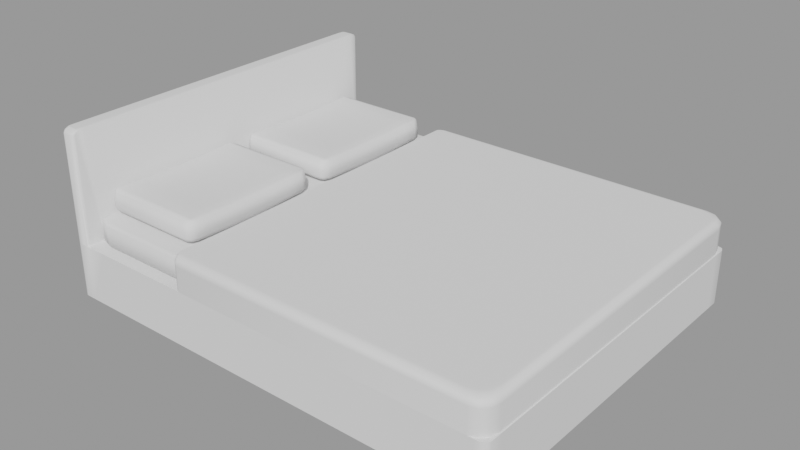 # Source: BlusBedroom_Bed.blend  (saved by Blender 3.1.7; exported with 4.5.12 LTS)
import bpy
from mathutils import Matrix  # noqa: F401  (used for matrix-valued properties, if any)

bpy.ops.wm.read_factory_settings(use_empty=True)
scene = bpy.context.scene
scene.name = 'MainScene'

# ---- collections
col_1stfloor = bpy.data.collections.new('1stFloor'); scene.collection.children.link(col_1stfloor)
col_blusbedroom = bpy.data.collections.new('BlusBedroom'); col_1stfloor.children.link(col_blusbedroom)

# ---- meshes
me_cube_028 = bpy.data.meshes.new('Cube.028')
me_cube_028.from_pydata([(-0.5, 0.5, -0.5), (0.5, 0.5, -0.5), (-0.5, 0.5, -3.271), (0.5, 0.5, -3.271), (-0.4483, -0.5, -0.5), (-0.5, -0.448, -0.5), (-0.4741, -0.493, -0.5), (-0.4931, -0.474, -0.5), (-0.5, -0.4465, 0.5), (-0.4476, -0.5, 0.5), (-0.493, -0.4733, 0.5), (-0.4738, -0.4928, 0.5), (-0.4801, -0.5315, -0.5), (-0.5315, -0.4797, -0.5), (-0.5058, -0.5245, -0.5), (-0.5246, -0.5056, -0.5), (-0.4482, -0.5, -3.271), (-0.5, -0.4479, -3.271), (-0.4741, -0.493, -3.271), (-0.4931, -0.474, -3.271), (-0.4798, -0.5315, -3.271), (-0.5315, -0.4795, -3.271), (-0.5056, -0.5245, -3.271), (-0.5245, -0.5055, -3.271), (-0.5315, -0.4797, -0.09814), (-0.4801, -0.5315, -0.09814), (-0.5246, -0.5056, -0.09814), (-0.5058, -0.5245, -0.09814), (-0.4579, -0.5114, 0.5), (-0.5098, -0.4588, 0.5), (-0.4839, -0.5044, 0.5), (-0.5029, -0.4851, 0.5), (-0.5236, -0.4715, 0.3077), (-0.472, -0.5236, 0.3077), (-0.5167, -0.4975, 0.3077), (-0.4978, -0.5166, 0.3077), (0.5, -0.448, -0.5), (0.4483, -0.5, -0.5), (0.4931, -0.474, -0.5), (0.4741, -0.493, -0.5), (0.4476, -0.5, 0.5), (0.5, -0.4465, 0.5), (0.4738, -0.4928, 0.5), (0.493, -0.4733, 0.5), (0.5315, -0.4797, -0.5), (0.4801, -0.5315, -0.5), (0.5246, -0.5056, -0.5), (0.5058, -0.5245, -0.5), (0.4482, -0.5, -3.271), (0.5, -0.4479, -3.271), (0.4741, -0.493, -3.271), (0.4931, -0.474, -3.271), (0.5315, -0.4795, -3.271), (0.4798, -0.5315, -3.271), (0.5245, -0.5055, -3.271), (0.5056, -0.5245, -3.271), (0.5098, -0.4588, 0.5), (0.4579, -0.5114, 0.5), (0.5029, -0.4851, 0.5), (0.4839, -0.5044, 0.5), (0.4801, -0.5315, -0.09814), (0.5315, -0.4797, -0.09814), (0.5058, -0.5245, -0.09814), (0.5246, -0.5056, -0.09814), (0.472, -0.5236, 0.3077), (0.5236, -0.4715, 0.3077), (0.4978, -0.5166, 0.3077), (0.5167, -0.4975, 0.3077), (-0.5, 0.5, 0.4912), (-0.5, 0.4843, 0.5), (-0.5, 0.4931, 0.4974), (0.5, 0.4843, 0.5), (0.5, 0.5, 0.4912), (0.5, 0.4931, 0.4974), (-0.5315, 0.4843, -0.5), (-0.5227, 0.5, -0.5), (-0.5289, 0.4931, -0.5), (0.5227, 0.5, -0.5), (0.5315, 0.4843, -0.5), (0.5289, 0.4931, -0.5), (-0.5315, 0.4843, -3.271), (-0.5227, 0.5, -3.271), (-0.5289, 0.4931, -3.271), (0.5227, 0.5, -3.271), (0.5315, 0.4843, -3.271), (0.5289, 0.4931, -3.271), (-0.5227, 0.5, -0.09823), (-0.5315, 0.4843, -0.09814), (-0.5289, 0.4931, -0.09816), (-0.5098, 0.4843, 0.5), (-0.5016, 0.5, 0.4912), (-0.5074, 0.4931, 0.4974), (-0.5148, 0.5, 0.3073), (-0.5236, 0.4843, 0.3077), (-0.521, 0.4931, 0.3076), (0.5016, 0.5, 0.4912), (0.5098, 0.4843, 0.5), (0.5074, 0.4931, 0.4974), (0.5315, 0.4843, -0.09814), (0.5227, 0.5, -0.09823), (0.5289, 0.4931, -0.09816), (0.5236, 0.4843, 0.3077), (0.5148, 0.5, 0.3073), (0.521, 0.4931, 0.3076), (0.5, 0.5, -0.5), (0.5, 0.5, -0.5), (-0.5, 0.5, -0.5), (-0.5, 0.5, -0.5), (-0.5, 0.5, -3.271), (-0.5, 0.5, -3.271), (0.5, 0.5, -3.271), (0.5, 0.5, -3.271), (-0.4741, -0.493, -0.5), (-0.4483, -0.5, -0.5), (-0.4482, -0.5, -3.271), (-0.4741, -0.493, -3.271), (-0.4931, -0.474, -0.5), (-0.4931, -0.474, -3.271), (-0.5, -0.448, -0.5), (-0.5, -0.4479, -3.271), (-0.4798, -0.5315, -3.271), (-0.5056, -0.5245, -3.271), (-0.5245, -0.5055, -3.271), (-0.5315, -0.4795, -3.271), (0.5056, -0.5245, -3.271), (0.4798, -0.5315, -3.271), (0.4482, -0.5, -3.271), (0.4741, -0.493, -3.271), (0.5245, -0.5055, -3.271), (0.4931, -0.474, -3.271), (0.5315, -0.4795, -3.271), (0.5, -0.4479, -3.271), (0.4483, -0.5, -0.5), (0.4741, -0.493, -0.5), (0.4931, -0.474, -0.5), (0.5, -0.448, -0.5), (-0.5289, 0.4931, -3.271), (-0.5315, 0.4843, -3.271), (-0.5227, 0.5, -3.271), (0.5289, 0.4931, -3.271), (0.5227, 0.5, -3.271), (0.5315, 0.4843, -3.271), (-0.09291, 0.533, 0.9609), (-0.1641, 0.533, 0.8672), (-0.2353, 0.533, 0.8268), (-0.3065, 0.533, 0.8672), (-0.3777, 0.533, 0.9609), (-0.3777, 0.8776, 0.9609), (-0.3065, 0.8776, 0.8672), (-0.2353, 0.8776, 0.8268), (-0.1641, 0.8776, 0.8672), (-0.09291, 0.8776, 0.9609), (-0.3939, 0.5785, 2.362), (-0.4298, 0.5488, 2.286), (-0.3939, 0.832, 2.362), (-0.4298, 0.8617, 2.286), (-0.0767, 0.5785, 2.362), (-0.04086, 0.5488, 2.286), (-0.0767, 0.832, 2.362), (-0.04086, 0.8617, 2.286), (-0.3777, 0.832, 2.337), (-0.3751, 0.8744, 1.963), (-0.3777, 0.8617, 2.206), (-0.3065, 0.832, 2.235), (-0.3052, 0.8744, 1.862), (-0.3065, 0.8617, 2.104), (-0.2353, 0.832, 2.189), (-0.2353, 0.8744, 1.818), (-0.2353, 0.8617, 2.059), (-0.1641, 0.832, 2.235), (-0.1654, 0.8744, 1.862), (-0.1641, 0.8617, 2.104), (-0.09551, 0.8744, 1.963), (-0.09291, 0.832, 2.337), (-0.09291, 0.8617, 2.206), (-0.09291, 0.5785, 2.337), (-0.09551, 0.5361, 1.963), (-0.09291, 0.5488, 2.206), (-0.1641, 0.5785, 2.235), (-0.1654, 0.5361, 1.862), (-0.1641, 0.5488, 2.104), (-0.2353, 0.5785, 2.189), (-0.2353, 0.5361, 1.818), (-0.2353, 0.5488, 2.059), (-0.3065, 0.5785, 2.235), (-0.3052, 0.5361, 1.862), (-0.3065, 0.5488, 2.104), (-0.3751, 0.5361, 1.963), (-0.3777, 0.5785, 2.337), (-0.3777, 0.5488, 2.206), (-0.4205, 0.533, 1.021), (-0.4489, 0.5559, 1.061), (-0.4406, 0.5397, 1.049), (-0.445, 0.5586, 2.07), (-0.4171, 0.5361, 2.027), (-0.4325, 0.5464, 2.21), (-0.4368, 0.5427, 2.057), (-0.02172, 0.5559, 1.061), (-0.05013, 0.533, 1.021), (-0.03004, 0.5397, 1.049), (-0.0535, 0.5361, 2.027), (-0.02561, 0.5586, 2.07), (-0.03807, 0.5464, 2.21), (-0.03378, 0.5427, 2.057), (-0.05013, 0.8776, 1.021), (-0.02172, 0.8547, 1.061), (-0.03004, 0.8709, 1.049), (-0.02561, 0.8519, 2.07), (-0.0535, 0.8744, 2.027), (-0.03807, 0.8641, 2.21), (-0.03378, 0.8678, 2.057), (-0.4489, 0.8547, 1.061), (-0.4205, 0.8776, 1.021), (-0.4406, 0.8709, 1.049), (-0.4171, 0.8744, 2.027), (-0.445, 0.8519, 2.07), (-0.4325, 0.8641, 2.21), (-0.4368, 0.8678, 2.057), (-0.09291, 0.8776, 0.1595), (-0.09291, 0.8541, -0.415), (-0.09291, 0.8726, -0.2193), (-0.1641, 0.8541, -0.5003), (-0.1641, 0.8776, 0.07143), (-0.1641, 0.8726, -0.3053), (-0.2353, 0.8541, -0.5358), (-0.2353, 0.8776, 0.03427), (-0.2353, 0.8726, -0.3413), (-0.3065, 0.8541, -0.5003), (-0.3065, 0.8776, 0.07143), (-0.3065, 0.8726, -0.3053), (-0.3777, 0.8541, -0.415), (-0.3777, 0.8776, 0.1595), (-0.3777, 0.8726, -0.2193), (-0.3777, 0.533, 0.1595), (-0.3777, 0.5564, -0.415), (-0.3777, 0.538, -0.2193), (-0.3065, 0.5564, -0.5003), (-0.3065, 0.533, 0.07143), (-0.3065, 0.538, -0.3053), (-0.2353, 0.5564, -0.5358), (-0.2353, 0.533, 0.03427), (-0.2353, 0.538, -0.3413), (-0.1641, 0.5564, -0.5003), (-0.1641, 0.533, 0.07143), (-0.1641, 0.538, -0.3053), (-0.09291, 0.5564, -0.415), (-0.09291, 0.533, 0.1595), (-0.09291, 0.538, -0.2193), (-0.4149, 0.5564, -0.3677), (-0.4205, 0.533, 0.2156), (-0.4193, 0.538, -0.1659), (-0.4204, 0.5606, -0.3608), (-0.4489, 0.5559, 0.2528), (-0.4428, 0.5569, -0.1358), (-0.4189, 0.5577, -0.3627), (-0.4406, 0.5397, 0.2419), (-0.4359, 0.5436, -0.1446), (-0.05023, 0.5606, -0.3608), (-0.02172, 0.5559, 0.2528), (-0.02782, 0.5569, -0.1358), (-0.0557, 0.5564, -0.3677), (-0.05013, 0.533, 0.2156), (-0.05132, 0.538, -0.1659), (-0.05172, 0.5577, -0.3627), (-0.03004, 0.5397, 0.2419), (-0.03468, 0.5436, -0.1446), (-0.0557, 0.8541, -0.3677), (-0.05013, 0.8776, 0.2156), (-0.05132, 0.8726, -0.1659), (-0.05023, 0.8499, -0.3608), (-0.02172, 0.8547, 0.2528), (-0.02782, 0.8536, -0.1358), (-0.05172, 0.8528, -0.3627), (-0.03004, 0.8709, 0.2419), (-0.03468, 0.867, -0.1446), (-0.4204, 0.8499, -0.3608), (-0.4489, 0.8547, 0.2528), (-0.4428, 0.8536, -0.1358), (-0.4149, 0.8541, -0.3677), (-0.4205, 0.8776, 0.2156), (-0.4193, 0.8726, -0.1659), (-0.4189, 0.8528, -0.3627), (-0.4406, 0.8709, 0.2419), (-0.4359, 0.867, -0.1446), (0.3889, 0.533, 0.9609), (0.3177, 0.533, 0.8672), (0.2465, 0.533, 0.8268), (0.1753, 0.533, 0.8672), (0.1041, 0.533, 0.9609), (0.1041, 0.8776, 0.9609), (0.1753, 0.8776, 0.8672), (0.2465, 0.8776, 0.8268), (0.3177, 0.8776, 0.8672), (0.3889, 0.8776, 0.9609), (0.08787, 0.5785, 2.362), (0.05202, 0.5488, 2.286), (0.08787, 0.832, 2.362), (0.05202, 0.8617, 2.286), (0.4051, 0.5785, 2.362), (0.4409, 0.5488, 2.286), (0.4051, 0.832, 2.362), (0.4409, 0.8617, 2.286), (0.1041, 0.832, 2.337), (0.1067, 0.8744, 1.963), (0.1041, 0.8617, 2.206), (0.1753, 0.832, 2.235), (0.1766, 0.8744, 1.862), (0.1753, 0.8617, 2.104), (0.2465, 0.832, 2.189), (0.2465, 0.8744, 1.818), (0.2465, 0.8617, 2.059), (0.3177, 0.832, 2.235), (0.3164, 0.8744, 1.862), (0.3177, 0.8617, 2.104), (0.3863, 0.8744, 1.963), (0.3889, 0.832, 2.337), (0.3889, 0.8617, 2.206), (0.3889, 0.5785, 2.337), (0.3863, 0.5361, 1.963), (0.3889, 0.5488, 2.206), (0.3177, 0.5785, 2.235), (0.3164, 0.5361, 1.862), (0.3177, 0.5488, 2.104), (0.2465, 0.5785, 2.189), (0.2465, 0.5361, 1.818), (0.2465, 0.5488, 2.059), (0.1753, 0.5785, 2.235), (0.1766, 0.5361, 1.862), (0.1753, 0.5488, 2.104), (0.1067, 0.5361, 1.963), (0.1041, 0.5785, 2.337), (0.1041, 0.5488, 2.206), (0.06129, 0.533, 1.021), (0.03288, 0.5559, 1.061), (0.0412, 0.5397, 1.049), (0.03677, 0.5586, 2.07), (0.06466, 0.5361, 2.027), (0.04923, 0.5464, 2.21), (0.04494, 0.5427, 2.057), (0.4601, 0.5559, 1.061), (0.4317, 0.533, 1.021), (0.4517, 0.5397, 1.049), (0.4283, 0.5361, 2.027), (0.4562, 0.5586, 2.07), (0.4437, 0.5464, 2.21), (0.448, 0.5427, 2.057), (0.4317, 0.8776, 1.021), (0.4601, 0.8547, 1.061), (0.4517, 0.8709, 1.049), (0.4562, 0.8519, 2.07), (0.4283, 0.8744, 2.027), (0.4437, 0.8641, 2.21), (0.448, 0.8678, 2.057), (0.03288, 0.8547, 1.061), (0.06129, 0.8776, 1.021), (0.0412, 0.8709, 1.049), (0.06466, 0.8744, 2.027), (0.03677, 0.8519, 2.07), (0.04923, 0.8641, 2.21), (0.04494, 0.8678, 2.057), (0.3889, 0.8776, 0.1595), (0.3889, 0.8541, -0.415), (0.3889, 0.8726, -0.2193), (0.3177, 0.8541, -0.5003), (0.3177, 0.8776, 0.07143), (0.3177, 0.8726, -0.3053), (0.2465, 0.8541, -0.5358), (0.2465, 0.8776, 0.03427), (0.2465, 0.8726, -0.3413), (0.1753, 0.8541, -0.5003), (0.1753, 0.8776, 0.07143), (0.1753, 0.8726, -0.3053), (0.1041, 0.8541, -0.415), (0.1041, 0.8776, 0.1595), (0.1041, 0.8726, -0.2193), (0.1041, 0.533, 0.1595), (0.1041, 0.5564, -0.415), (0.1041, 0.538, -0.2193), (0.1753, 0.5564, -0.5003), (0.1753, 0.533, 0.07143), (0.1753, 0.538, -0.3053), (0.2465, 0.5564, -0.5358), (0.2465, 0.533, 0.03427), (0.2465, 0.538, -0.3413), (0.3177, 0.5564, -0.5003), (0.3177, 0.533, 0.07143), (0.3177, 0.538, -0.3053), (0.3889, 0.5564, -0.415), (0.3889, 0.533, 0.1595), (0.3889, 0.538, -0.2193), (0.06687, 0.5564, -0.3677), (0.06129, 0.533, 0.2156), (0.06248, 0.538, -0.1659), (0.0614, 0.5606, -0.3608), (0.03288, 0.5559, 0.2528), (0.03899, 0.5569, -0.1358), (0.06288, 0.5577, -0.3627), (0.0412, 0.5397, 0.2419), (0.04584, 0.5436, -0.1446), (0.4315, 0.5606, -0.3608), (0.4601, 0.5559, 0.2528), (0.454, 0.5569, -0.1358), (0.4261, 0.5564, -0.3677), (0.4317, 0.533, 0.2156), (0.4305, 0.538, -0.1659), (0.4301, 0.5577, -0.3627), (0.4517, 0.5397, 0.2419), (0.4471, 0.5436, -0.1446), (0.4261, 0.8541, -0.3677), (0.4317, 0.8776, 0.2156), (0.4305, 0.8726, -0.1659), (0.4315, 0.8499, -0.3608), (0.4601, 0.8547, 0.2528), (0.454, 0.8536, -0.1358), (0.4301, 0.8528, -0.3627), (0.4517, 0.8709, 0.2419), (0.4471, 0.867, -0.1446), (0.0614, 0.8499, -0.3608), (0.03288, 0.8547, 0.2528), (0.03899, 0.8536, -0.1358), (0.06687, 0.8541, -0.3677), (0.06129, 0.8776, 0.2156), (0.06248, 0.8726, -0.1659), (0.06288, 0.8528, -0.3627), (0.0412, 0.8709, 0.2419), (0.04584, 0.867, -0.1446), (-0.5309, 0.8869, -9.437), (0.5309, 0.8869, -9.437), (-0.5309, 0.8158, -9.437), (-0.4778, 0.8869, -9.437), (-0.5309, -0.4283, -9.437), (-0.5309, -0.4994, -9.437), (-0.5309, -0.4994, -3.27), (-0.5309, -0.4283, -3.27), (-0.4247, 0.8869, -9.437), (-0.5309, 0.8158, -3.27), (0.5309, -0.4994, -9.437), (0.5309, -0.4283, -9.437), (0.4247, 0.8869, -9.437), (0.5309, 0.8158, -9.437), (0.5309, 0.8158, -3.27), (0.4778, 0.8869, -9.437), (0.5309, -0.4283, -3.27), (0.5309, -0.4994, -3.27), (-0.4778, 0.8869, -3.27), (-0.4247, 0.8869, -3.27), (0.4247, 0.8869, -3.27), (0.4778, 0.8869, -3.27), (-0.4778, -0.535, -9.437), (-0.4247, -0.535, -9.437), (0.4247, -0.535, -9.437), (0.4778, -0.535, -9.437), (0.4778, -0.535, -3.27), (0.4247, -0.535, -3.27), (-0.4247, -0.535, -3.27), (-0.4778, -0.535, -3.27), (0.4778, 0.9345, -9.437), (0.4247, 0.9345, -9.437), (-0.4247, 0.9345, -9.437), (-0.4778, 0.9345, -9.437), (-0.4778, 0.9345, -3.27), (-0.4247, 0.9345, -3.27), (0.4247, 0.9345, -3.27), (0.4778, 0.9345, -3.27), (-0.4778, 0.8158, -3.27), (-0.4247, 0.8158, -3.27), (0.4247, 0.8158, -3.27), (0.4778, 0.8158, -3.27), (-0.4778, -0.4283, -3.27), (-0.4247, -0.4283, -3.27), (0.4247, -0.4283, -3.27), (0.4778, -0.4283, -3.27), (-0.4778, -0.4994, -3.27), (-0.4247, -0.4994, -3.27), (0.4247, -0.4994, -3.27), (0.4778, -0.4994, -3.27), (0.4778, 0.8158, -9.437), (0.4247, 0.8158, -9.437), (-0.4247, 0.8158, -9.437), (-0.4778, 0.8158, -9.437), (0.4778, -0.4283, -9.437), (0.4247, -0.4283, -9.437), (-0.4247, -0.4283, -9.437), (-0.4778, -0.4283, -9.437), (0.4778, -0.4994, -9.437), (0.4247, -0.4994, -9.437), (-0.4247, -0.4994, -9.437), (-0.4778, -0.4994, -9.437), (-0.4247, 0.8869, -11.29), (-0.4778, 0.8869, -11.29), (0.4778, 0.8869, -11.29), (0.4247, 0.8869, -11.29), (0.4778, 0.8158, -11.29), (0.4247, 0.8158, -11.29), (-0.4247, 0.8158, -11.29), (-0.4778, 0.8158, -11.29), (0.4778, -0.4283, -11.29), (0.4247, -0.4283, -11.29), (-0.4247, -0.4283, -11.29), (-0.4778, -0.4283, -11.29), (0.4778, -0.4994, -11.29), (0.4247, -0.4994, -11.29), (-0.4247, -0.4994, -11.29), (-0.4778, -0.4994, -11.29), (-0.5142, -0.535, -9.437), (-0.5309, -0.5127, -9.437), (-0.526, -0.5284, -9.437), (-0.5309, -0.5127, -3.27), (-0.5142, -0.535, -3.27), (-0.526, -0.5284, -3.27), (0.5309, -0.5127, -9.437), (0.5142, -0.535, -9.437), (0.526, -0.5284, -9.437), (0.5142, -0.535, -3.27), (0.5309, -0.5127, -3.27), (0.526, -0.5284, -3.27), (-0.5222, 0.8869, -3.27), (-0.5309, 0.8985, -3.27), (-0.5309, 0.8869, -3.32), (-0.5309, 0.8753, -3.27), (-0.5265, 0.8885, -3.27), (-0.5297, 0.8927, -3.27), (0.5309, 0.8985, -3.27), (0.5222, 0.8869, -3.27), (0.5309, 0.8753, -3.27), (0.5309, 0.8869, -3.32), (0.5297, 0.8927, -3.27), (0.5265, 0.8885, -3.27), (-0.5309, 0.9229, -3.27), (-0.5222, 0.9345, -3.27), (-0.5297, 0.9287, -3.27), (-0.5265, 0.933, -3.27), (-0.5309, 0.9229, -9.437), (-0.5222, 0.9345, -9.437), (-0.5297, 0.9287, -9.437), (-0.5265, 0.933, -9.437), (0.5222, 0.9345, -9.437), (0.5309, 0.9229, -9.437), (0.5265, 0.933, -9.437), (0.5297, 0.9287, -9.437), (0.5222, 0.9345, -3.27), (0.5309, 0.9229, -3.27), (0.5265, 0.933, -3.27), (0.5297, 0.9287, -3.27), (-0.4778, 0.8985, 9.354), (-0.4778, 0.8869, 9.303), (-0.4778, 0.8927, 9.347), (-0.4778, 0.8885, 9.329), (-0.4247, 0.8869, 9.303), (-0.4247, 0.8985, 9.354), (-0.4247, 0.8885, 9.329), (-0.4247, 0.8927, 9.347), (0.4247, 0.8869, 9.303), (0.4247, 0.8985, 9.354), (0.4247, 0.8885, 9.329), (0.4247, 0.8927, 9.347), (0.4778, 0.8869, 9.303), (0.4778, 0.8985, 9.354), (0.4778, 0.8885, 9.329), (0.4778, 0.8927, 9.347), (-0.4778, 0.9345, 9.303), (-0.4778, 0.9229, 9.354), (-0.4778, 0.933, 9.329), (-0.4778, 0.9287, 9.347), (-0.4247, 0.9229, 9.354), (-0.4247, 0.9345, 9.303), (-0.4247, 0.9287, 9.347), (-0.4247, 0.933, 9.329), (0.4247, 0.9229, 9.354), (0.4247, 0.9345, 9.303), (0.4247, 0.9287, 9.347), (0.4247, 0.933, 9.329), (0.4778, 0.9229, 9.354), (0.4778, 0.9345, 9.303), (0.4778, 0.9287, 9.347), (0.4778, 0.933, 9.329), (-0.4955, 0.8869, 9.303), (-0.4967, 0.8985, 9.354), (-0.4961, 0.8885, 9.329), (-0.4965, 0.8927, 9.347), (-0.5222, 0.8869, 8.833), (-0.5309, 0.8985, 8.836), (-0.5265, 0.8885, 8.834), (-0.5297, 0.8927, 8.835), (-0.5071, 0.8869, 9.285), (-0.5138, 0.8985, 9.327), (-0.5104, 0.8885, 9.306), (-0.5129, 0.8927, 9.321), (-0.5177, 0.8869, 9.105), (-0.5263, 0.8985, 9.116), (-0.522, 0.8885, 9.111), (-0.5251, 0.8927, 9.115), (0.5222, 0.8869, 8.833), (0.5309, 0.8985, 8.836), (0.5265, 0.8885, 8.834), (0.5297, 0.8927, 8.835), (0.4955, 0.8869, 9.303), (0.4967, 0.8985, 9.354), (0.4961, 0.8885, 9.329), (0.4965, 0.8927, 9.347), (0.5177, 0.8869, 9.105), (0.5263, 0.8985, 9.116), (0.522, 0.8885, 9.111), (0.5251, 0.8927, 9.115), (0.5071, 0.8869, 9.285), (0.5138, 0.8985, 9.327), (0.5104, 0.8885, 9.306), (0.5129, 0.8927, 9.321), (-0.5222, 0.9345, 8.833), (-0.5309, 0.9229, 8.836), (-0.5265, 0.933, 8.834), (-0.5297, 0.9287, 8.835), (-0.4955, 0.9345, 9.303), (-0.4967, 0.9229, 9.354), (-0.4961, 0.933, 9.329), (-0.4965, 0.9287, 9.347), (-0.5177, 0.9345, 9.105), (-0.5263, 0.9229, 9.116), (-0.522, 0.933, 9.111), (-0.5251, 0.9287, 9.115), (-0.5071, 0.9345, 9.285), (-0.5138, 0.9229, 9.327), (-0.5104, 0.933, 9.306), (-0.5129, 0.9287, 9.321), (0.4955, 0.9345, 9.303), (0.4967, 0.9229, 9.354), (0.4961, 0.933, 9.329), (0.4965, 0.9287, 9.347), (0.5222, 0.9345, 8.833), (0.5309, 0.9229, 8.836), (0.5265, 0.933, 8.834), (0.5297, 0.9287, 8.835), (0.5071, 0.9345, 9.285), (0.5138, 0.9229, 9.327), (0.5104, 0.933, 9.306), (0.5129, 0.9287, 9.321), (0.5177, 0.9345, 9.105), (0.5263, 0.9229, 9.116), (0.522, 0.933, 9.111), (0.5251, 0.9287, 9.115), (0.5309, 0.8158, -9.437), (0.5309, 0.8869, -9.437), (-0.5309, 0.8869, -9.437), (-0.5309, 0.8158, -9.437), (-0.4247, 0.8869, -9.437), (-0.4247, 0.8869, -9.437), (-0.4778, 0.8869, -9.437), (-0.4778, 0.8869, -9.437), (-0.5309, -0.4283, -9.437), (-0.5309, -0.4994, -9.437), (-0.5309, -0.4994, -3.27), (-0.5309, -0.4283, -3.27), (-0.5309, 0.8158, -3.27), (0.5309, -0.4994, -9.437), (0.5309, -0.4283, -9.437), (0.4778, 0.8869, -9.437), (0.4778, 0.8869, -9.437), (0.4247, 0.8869, -9.437), (0.4247, 0.8869, -9.437), (0.5309, 0.8158, -3.27), (0.5309, -0.4283, -3.27), (0.5309, -0.4994, -3.27), (0.4247, 0.8869, -3.27), (0.4778, 0.8869, -3.27), (-0.4247, 0.8869, -3.27), (-0.4778, 0.8869, -3.27), (-0.4778, -0.535, -9.437), (-0.4247, -0.535, -9.437), (0.4247, -0.535, -9.437), (0.4778, -0.535, -9.437), (0.4778, -0.535, -3.27), (0.4247, -0.535, -3.27), (-0.4247, -0.535, -3.27), (-0.4778, -0.535, -3.27), (0.4778, 0.9345, -9.437), (0.4247, 0.9345, -9.437), (-0.4247, 0.9345, -9.437), (-0.4778, 0.9345, -9.437), (0.4778, 0.8158, -9.437), (0.4778, 0.8158, -9.437), (0.4247, 0.8158, -9.437), (0.4247, 0.8158, -9.437), (-0.4247, 0.8158, -9.437), (-0.4247, 0.8158, -9.437), (-0.4778, 0.8158, -9.437), (-0.4778, 0.8158, -9.437), (0.4778, -0.4283, -9.437), (0.4778, -0.4283, -9.437), (0.4247, -0.4283, -9.437), (0.4247, -0.4283, -9.437), (-0.4247, -0.4283, -9.437), (-0.4247, -0.4283, -9.437), (-0.4778, -0.4283, -9.437), (-0.4778, -0.4283, -9.437), (0.4778, -0.4994, -9.437), (0.4778, -0.4994, -9.437), (0.4247, -0.4994, -9.437), (0.4247, -0.4994, -9.437), (-0.4247, -0.4994, -9.437), (-0.4247, -0.4994, -9.437), (-0.4778, -0.4994, -9.437), (-0.4778, -0.4994, -9.437), (-0.4247, 0.8869, -11.29), (-0.4247, 0.8869, -11.29), (-0.4778, 0.8869, -11.29), (-0.4778, 0.8869, -11.29), (0.4778, 0.8869, -11.29), (0.4778, 0.8869, -11.29), (0.4247, 0.8869, -11.29), (0.4247, 0.8869, -11.29), (0.4778, 0.8158, -11.29), (0.4778, 0.8158, -11.29), (0.4247, 0.8158, -11.29), (0.4247, 0.8158, -11.29), (-0.4247, 0.8158, -11.29), (-0.4247, 0.8158, -11.29), (-0.4778, 0.8158, -11.29), (-0.4778, 0.8158, -11.29), (0.4778, -0.4283, -11.29), (0.4778, -0.4283, -11.29), (0.4247, -0.4283, -11.29), (0.4247, -0.4283, -11.29), (-0.4247, -0.4283, -11.29), (-0.4247, -0.4283, -11.29), (-0.4778, -0.4283, -11.29), (-0.4778, -0.4283, -11.29), (0.4778, -0.4994, -11.29), (0.4778, -0.4994, -11.29), (0.4247, -0.4994, -11.29), (0.4247, -0.4994, -11.29), (-0.4247, -0.4994, -11.29), (-0.4247, -0.4994, -11.29), (-0.4778, -0.4994, -11.29), (-0.4778, -0.4994, -11.29), (-0.526, -0.5284, -9.437), (-0.5142, -0.535, -9.437), (-0.5142, -0.535, -3.27), (-0.526, -0.5284, -3.27), (-0.5309, -0.5127, -9.437), (-0.5309, -0.5127, -3.27), (0.526, -0.5284, -3.27), (0.5142, -0.535, -3.27), (0.5142, -0.535, -9.437), (0.526, -0.5284, -9.437), (0.5309, -0.5127, -3.27), (0.5309, -0.5127, -9.437), (-0.5309, 0.8753, -3.27), (-0.5222, 0.8869, -3.27), (-0.5222, 0.8869, -3.27), (-0.5265, 0.8885, -3.27), (0.5265, 0.8885, -3.27), (0.5222, 0.8869, -3.27), (0.5222, 0.8869, -3.27), (0.5309, 0.8753, -3.27), (-0.5222, 0.9345, -9.437), (-0.5265, 0.933, -9.437), (-0.5297, 0.9287, -9.437), (-0.5309, 0.9229, -9.437), (0.5309, 0.9229, -9.437), (0.5297, 0.9287, -9.437), (0.5265, 0.933, -9.437), (0.5222, 0.9345, -9.437), (0.5138, 0.9229, 9.327), (0.5138, 0.8985, 9.327), (-0.5138, 0.9229, 9.327), (-0.5138, 0.8985, 9.327), (-0.457, -0.4394, -3.348), (-0.457, -0.4976, -3.022), (-0.4989, -0.4394, -3.022), (-0.457, -0.4806, -3.313), (-0.4811, -0.473, -3.298), (-0.4866, -0.4806, -3.022), (-0.4866, -0.4394, -3.313), (-0.457, -0.4976, -0.7819), (-0.457, -0.4394, -0.5269), (-0.4989, -0.4394, -0.7819), (-0.457, -0.4806, -0.5616), (-0.4811, -0.473, -0.577), (-0.4866, -0.4394, -0.5616), (-0.4866, -0.4806, -0.7819), (-0.457, 0.8304, -3.348), (-0.4989, 0.8304, -3.022), (-0.457, 0.8886, -3.022), (-0.4866, 0.8304, -3.313), (-0.4811, 0.864, -3.298), (-0.4866, 0.8715, -3.022), (-0.457, 0.8715, -3.313), (-0.457, 0.8304, -0.5269), (-0.457, 0.8886, -0.7819), (-0.4989, 0.8304, -0.7819), (-0.457, 0.8715, -0.5616), (-0.4811, 0.864, -0.577), (-0.4866, 0.8715, -0.7819), (-0.4866, 0.8304, -0.5616), (0.457, -0.4394, -3.348), (0.4989, -0.4394, -3.022), (0.457, -0.4976, -3.022), (0.4866, -0.4394, -3.313), (0.4811, -0.473, -3.298), (0.4866, -0.4806, -3.022), (0.457, -0.4806, -3.313), (0.457, -0.4394, -0.5269), (0.457, -0.4976, -0.7819), (0.4989, -0.4394, -0.7819), (0.457, -0.4806, -0.5616), (0.4811, -0.473, -0.577), (0.4866, -0.4806, -0.7819), (0.4866, -0.4394, -0.5616), (0.457, 0.8304, -3.348), (0.457, 0.8886, -3.022), (0.4989, 0.8304, -3.022), (0.457, 0.8715, -3.313), (0.4811, 0.864, -3.298), (0.4866, 0.8715, -3.022), (0.4866, 0.8304, -3.313), (0.457, 0.8304, -0.5269), (0.4989, 0.8304, -0.7819), (0.457, 0.8886, -0.7819), (0.4866, 0.8304, -0.5616), (0.4811, 0.864, -0.577), (0.4866, 0.8715, -0.7819), (0.457, 0.8715, -0.5616)], [], [(113, 132, 48, 114), (8, 69, 89, 29), (104, 77, 83, 110), (106, 68, 72, 104), (104, 72, 95, 102, 99, 77), (109, 17, 123, 137, 136, 138), (13, 24, 87, 74), (40, 9, 28, 57), (131, 111, 140, 139, 141, 130), (71, 41, 56, 96), (135, 105, 3, 49), (32, 93, 87, 24), (78, 44, 52, 84), (16, 126, 125, 120), (101, 65, 61, 98), (13, 74, 80, 21), (45, 12, 20, 53), (71, 69, 8, 10, 11, 9, 40, 42, 43, 41), (45, 60, 25, 12), (78, 98, 61, 44), (57, 28, 33, 64), (64, 33, 25, 60), (96, 56, 65, 101), (29, 89, 93, 32), (75, 106, 108, 81), (113, 114, 115, 112), (112, 115, 117, 116), (116, 117, 119, 118), (16, 120, 121, 18), (18, 121, 122, 19), (19, 122, 123, 17), (13, 21, 23, 15), (15, 23, 22, 14), (14, 22, 20, 12), (33, 28, 30, 35), (35, 30, 31, 34), (34, 31, 29, 32), (25, 33, 35, 27), (27, 35, 34, 26), (26, 34, 32, 24), (28, 9, 11, 30), (30, 11, 10, 31), (31, 10, 8, 29), (24, 13, 15, 26), (26, 15, 14, 27), (27, 14, 12, 25), (107, 118, 119, 2), (125, 126, 127, 124), (124, 127, 129, 128), (128, 129, 131, 130), (52, 44, 46, 54), (54, 46, 47, 55), (55, 47, 45, 53), (48, 132, 133, 50), (50, 133, 134, 51), (51, 134, 135, 49), (57, 64, 66, 59), (59, 66, 67, 58), (58, 67, 65, 56), (64, 60, 62, 66), (66, 62, 63, 67), (67, 63, 61, 65), (44, 61, 63, 46), (46, 63, 62, 47), (47, 62, 60, 45), (56, 41, 43, 58), (58, 43, 42, 59), (59, 42, 40, 57), (0, 1, 36, 38, 39, 37, 4, 6, 7, 5), (69, 71, 73, 70), (70, 73, 72, 68), (80, 74, 76, 82), (82, 76, 75, 81), (83, 77, 79, 85), (85, 79, 78, 84), (90, 92, 94, 91), (91, 94, 93, 89), (92, 86, 88, 94), (94, 88, 87, 93), (102, 95, 97, 103), (103, 97, 96, 101), (99, 102, 103, 100), (100, 103, 101, 98), (68, 90, 91, 70), (70, 91, 89, 69), (86, 75, 76, 88), (88, 76, 74, 87), (71, 96, 97, 73), (73, 97, 95, 72), (98, 78, 79, 100), (100, 79, 77, 99), (68, 106, 75, 86, 92, 90), (160, 154, 152, 188), (147, 161, 164, 148), (205, 207, 201, 197), (189, 153, 195, 194, 187), (198, 200, 176, 142), (191, 193, 215, 211), (159, 157, 202, 201, 207, 209), (142, 176, 179, 143), (150, 170, 172, 151), (149, 167, 170, 150), (148, 164, 167, 149), (240, 144, 145, 237), (275, 281, 278, 230, 234, 248, 254, 251), (231, 147, 148, 228), (228, 148, 149, 225), (218, 151, 204, 267), (157, 177, 176, 200, 202), (143, 179, 182, 144), (144, 182, 185, 145), (145, 185, 187, 146), (158, 173, 175, 156), (163, 160, 188, 184), (166, 163, 184, 181), (169, 166, 181, 178), (173, 169, 178, 175), (221, 219, 245, 242), (224, 221, 242, 239), (227, 224, 239, 236), (230, 227, 236, 234), (279, 212, 147, 231), (233, 146, 190, 249), (243, 143, 144, 240), (246, 142, 143, 243), (261, 198, 142, 246), (151, 172, 208, 204), (146, 187, 194, 190), (249, 190, 192, 255), (225, 149, 150, 222), (212, 214, 161, 147), (152, 154, 155, 153), (173, 158, 159, 174), (158, 156, 157, 159), (188, 152, 153, 189), (154, 160, 162, 155), (153, 155, 216, 215, 193, 195), (160, 163, 165, 162), (162, 165, 164, 161), (163, 166, 168, 165), (165, 168, 167, 164), (166, 169, 171, 168), (168, 171, 170, 167), (169, 173, 174, 171), (171, 174, 172, 170), (156, 175, 177, 157), (174, 159, 209, 208, 172), (175, 178, 180, 177), (177, 180, 179, 176), (178, 181, 183, 180), (180, 183, 182, 179), (181, 184, 186, 183), (183, 186, 185, 182), (184, 188, 189, 186), (186, 189, 187, 185), (155, 162, 161, 214, 216), (193, 196, 195), (196, 194, 195), (255, 192, 191, 252), (252, 191, 211, 276), (193, 191, 192, 196), (196, 192, 190, 194), (237, 145, 146, 233), (200, 203, 202), (203, 201, 202), (206, 273, 267, 204), (270, 205, 197, 258), (197, 201, 203, 199), (199, 203, 200, 198), (219, 266, 272, 269, 257, 263, 260, 245), (207, 210, 209), (210, 208, 209), (213, 282, 276, 211), (205, 270, 273, 206), (204, 208, 210, 206), (206, 210, 207, 205), (198, 261, 264, 199), (214, 217, 216), (217, 215, 216), (212, 279, 282, 213), (214, 212, 213, 217), (217, 213, 211, 215), (199, 264, 258, 197), (219, 221, 223, 220), (220, 223, 222, 218), (221, 224, 226, 223), (223, 226, 225, 222), (224, 227, 229, 226), (226, 229, 228, 225), (227, 230, 232, 229), (229, 232, 231, 228), (234, 236, 238, 235), (235, 238, 237, 233), (236, 239, 241, 238), (238, 241, 240, 237), (239, 242, 244, 241), (241, 244, 243, 240), (242, 245, 247, 244), (244, 247, 246, 243), (254, 248, 250, 256), (256, 250, 249, 255), (251, 254, 256, 253), (253, 256, 255, 252), (233, 249, 250, 235), (235, 250, 248, 234), (260, 263, 265, 262), (262, 265, 264, 261), (263, 257, 259, 265), (265, 259, 258, 264), (245, 260, 262, 247), (247, 262, 261, 246), (269, 272, 274, 271), (271, 274, 273, 270), (272, 266, 268, 274), (274, 268, 267, 273), (257, 269, 271, 259), (259, 271, 270, 258), (266, 219, 220, 268), (268, 220, 218, 267), (278, 281, 283, 280), (280, 283, 282, 279), (281, 275, 277, 283), (283, 277, 276, 282), (275, 251, 253, 277), (277, 253, 252, 276), (230, 278, 280, 232), (232, 280, 279, 231), (222, 150, 151, 218), (302, 296, 294, 330), (289, 303, 306, 290), (347, 349, 343, 339), (331, 295, 337, 336, 329), (340, 342, 318, 284), (333, 335, 357, 353), (301, 299, 344, 343, 349, 351), (284, 318, 321, 285), (292, 312, 314, 293), (291, 309, 312, 292), (290, 306, 309, 291), (382, 286, 287, 379), (417, 423, 420, 372, 376, 390, 396, 393), (373, 289, 290, 370), (370, 290, 291, 367), (360, 293, 346, 409), (299, 319, 318, 342, 344), (285, 321, 324, 286), (286, 324, 327, 287), (287, 327, 329, 288), (300, 315, 317, 298), (305, 302, 330, 326), (308, 305, 326, 323), (311, 308, 323, 320), (315, 311, 320, 317), (363, 361, 387, 384), (366, 363, 384, 381), (369, 366, 381, 378), (372, 369, 378, 376), (421, 354, 289, 373), (375, 288, 332, 391), (385, 285, 286, 382), (388, 284, 285, 385), (403, 340, 284, 388), (293, 314, 350, 346), (288, 329, 336, 332), (391, 332, 334, 397), (367, 291, 292, 364), (354, 356, 303, 289), (294, 296, 297, 295), (315, 300, 301, 316), (300, 298, 299, 301), (330, 294, 295, 331), (296, 302, 304, 297), (295, 297, 358, 357, 335, 337), (302, 305, 307, 304), (304, 307, 306, 303), (305, 308, 310, 307), (307, 310, 309, 306), (308, 311, 313, 310), (310, 313, 312, 309), (311, 315, 316, 313), (313, 316, 314, 312), (298, 317, 319, 299), (316, 301, 351, 350, 314), (317, 320, 322, 319), (319, 322, 321, 318), (320, 323, 325, 322), (322, 325, 324, 321), (323, 326, 328, 325), (325, 328, 327, 324), (326, 330, 331, 328), (328, 331, 329, 327), (297, 304, 303, 356, 358), (335, 338, 337), (338, 336, 337), (397, 334, 333, 394), (394, 333, 353, 418), (335, 333, 334, 338), (338, 334, 332, 336), (379, 287, 288, 375), (342, 345, 344), (345, 343, 344), (348, 415, 409, 346), (412, 347, 339, 400), (339, 343, 345, 341), (341, 345, 342, 340), (361, 408, 414, 411, 399, 405, 402, 387), (349, 352, 351), (352, 350, 351), (355, 424, 418, 353), (347, 412, 415, 348), (346, 350, 352, 348), (348, 352, 349, 347), (340, 403, 406, 341), (356, 359, 358), (359, 357, 358), (354, 421, 424, 355), (356, 354, 355, 359), (359, 355, 353, 357), (341, 406, 400, 339), (361, 363, 365, 362), (362, 365, 364, 360), (363, 366, 368, 365), (365, 368, 367, 364), (366, 369, 371, 368), (368, 371, 370, 367), (369, 372, 374, 371), (371, 374, 373, 370), (376, 378, 380, 377), (377, 380, 379, 375), (378, 381, 383, 380), (380, 383, 382, 379), (381, 384, 386, 383), (383, 386, 385, 382), (384, 387, 389, 386), (386, 389, 388, 385), (396, 390, 392, 398), (398, 392, 391, 397), (393, 396, 398, 395), (395, 398, 397, 394), (375, 391, 392, 377), (377, 392, 390, 376), (402, 405, 407, 404), (404, 407, 406, 403), (405, 399, 401, 407), (407, 401, 400, 406), (387, 402, 404, 389), (389, 404, 403, 388), (411, 414, 416, 413), (413, 416, 415, 412), (414, 408, 410, 416), (416, 410, 409, 415), (399, 411, 413, 401), (401, 413, 412, 400), (408, 361, 362, 410), (410, 362, 360, 409), (420, 423, 425, 422), (422, 425, 424, 421), (423, 417, 419, 425), (425, 419, 418, 424), (417, 393, 395, 419), (419, 395, 394, 418), (372, 420, 422, 374), (374, 422, 421, 373), (364, 292, 293, 360), (426, 518, 517, 528, 532), (522, 541, 629, 593), (443, 475, 670, 741, 740, 744), (472, 650, 739, 737, 508, 673), (436, 661, 514, 510), (742, 513, 452, 451), (427, 655, 674, 761, 760, 759, 537), (456, 463, 540, 536), (528, 517, 581, 609), (748, 444, 545, 576, 584, 588, 580), (641, 525, 524, 659, 640), (646, 642, 757, 756, 755, 533, 677), (461, 460, 560, 565), (544, 549, 564, 561), (643, 652, 746, 518, 426), (430, 692, 700, 649), (678, 439, 654, 686), (468, 651, 650, 472), (655, 427, 439, 678), (465, 464, 468, 469), (640, 659, 660, 437), (686, 654, 653, 694), (754, 529, 460, 459), (466, 465, 469, 470), (648, 433, 652, 643), (437, 660, 661, 436), (448, 455, 736, 735), (431, 432, 433, 648), (467, 466, 470, 471), (440, 467, 471, 442), (464, 435, 651, 468), (687, 695, 727, 719), (690, 688, 696, 698), (699, 701, 732, 730), (642, 646, 684, 428), (697, 689, 721, 729), (644, 657, 680, 682), (683, 685, 716, 714), (442, 471, 475, 443), (471, 470, 474, 475), (470, 469, 473, 474), (469, 468, 472, 473), (428, 684, 692, 430), (684, 682, 690, 692), (682, 680, 688, 690), (680, 678, 686, 688), (522, 525, 641, 758, 541), (663, 662, 466, 467), (662, 664, 465, 466), (664, 665, 464, 465), (621, 585, 577, 613), (463, 462, 569, 573), (462, 461, 565, 569), (753, 752, 663, 467, 440), (577, 544, 561, 613), (553, 557, 572, 568), (557, 597, 625, 572), (447, 523, 592, 600, 604, 596, 556), (444, 445, 548, 545), (445, 446, 552, 548), (446, 447, 556, 552), (540, 463, 573, 624, 632, 636, 628), (655, 657, 675, 674), (657, 644, 676, 675), (644, 646, 677, 676), (460, 529, 608, 616, 620, 612, 560), (459, 460, 461, 458), (458, 461, 462, 457), (457, 462, 463, 456), (475, 474, 671, 670), (474, 473, 672, 671), (473, 472, 673, 672), (738, 507, 432, 431), (700, 698, 667, 666), (698, 696, 668, 667), (696, 694, 669, 668), (694, 653, 745, 743, 511, 669), (451, 452, 453, 450), (450, 453, 454, 449), (449, 454, 455, 448), (724, 722, 731, 733), (720, 718, 726, 728), (704, 702, 715, 717), (708, 706, 710, 712), (481, 480, 496, 497), (479, 647, 705, 495), (645, 478, 494, 703), (429, 434, 488, 489), (693, 691, 723, 725), (681, 658, 709, 713), (656, 679, 711, 707), (476, 477, 493, 492), (438, 441, 490, 491), (487, 483, 499, 503), (484, 485, 501, 500), (482, 486, 502, 498), (735, 736, 509, 734), (734, 509, 507, 738), (513, 742, 512, 515), (515, 512, 510, 514), (649, 700, 666, 504, 506, 505), (633, 605, 601, 637), (625, 597, 763, 762), (617, 589, 765, 764), (637, 601, 593, 629), (609, 581, 589, 617), (549, 553, 568, 564), (747, 749, 521, 517, 518, 746), (522, 526, 750, 751, 524, 525), (529, 754, 535, 531), (531, 535, 534, 530), (530, 534, 532, 528), (541, 758, 539, 543), (543, 539, 538, 542), (542, 538, 536, 540), (545, 548, 550, 547), (547, 550, 551, 546), (546, 551, 549, 544), (548, 552, 554, 550), (550, 554, 555, 551), (551, 555, 553, 549), (552, 556, 558, 554), (554, 558, 559, 555), (555, 559, 557, 553), (561, 564, 566, 563), (563, 566, 567, 562), (562, 567, 565, 560), (564, 568, 570, 566), (566, 570, 571, 567), (567, 571, 569, 565), (568, 572, 574, 570), (570, 574, 575, 571), (571, 575, 573, 569), (632, 624, 626, 634), (634, 626, 627, 635), (635, 627, 625, 762), (596, 604, 606, 598), (598, 606, 607, 599), (599, 607, 763, 597), (636, 632, 634, 638), (638, 634, 635, 639), (639, 635, 633, 637), (604, 600, 602, 606), (606, 602, 603, 607), (607, 603, 601, 605), (628, 636, 638, 630), (630, 638, 639, 631), (631, 639, 637, 629), (600, 592, 594, 602), (602, 594, 595, 603), (603, 595, 593, 601), (616, 608, 610, 618), (618, 610, 611, 619), (619, 611, 609, 617), (580, 588, 590, 582), (582, 590, 591, 583), (583, 591, 589, 581), (620, 616, 618, 622), (622, 618, 619, 623), (623, 619, 617, 764), (588, 584, 586, 590), (590, 586, 587, 591), (591, 587, 765, 589), (612, 620, 622, 614), (614, 622, 623, 615), (615, 623, 621, 613), (584, 576, 578, 586), (586, 578, 579, 587), (587, 579, 577, 585), (576, 545, 547, 578), (578, 547, 546, 579), (579, 546, 544, 577), (560, 612, 614, 562), (562, 614, 615, 563), (563, 615, 613, 561), (608, 529, 531, 610), (610, 531, 530, 611), (611, 530, 528, 609), (748, 580, 582, 520), (520, 582, 583, 521), (521, 583, 581, 517), (522, 593, 595, 526), (526, 595, 594, 527), (527, 594, 592, 523), (597, 557, 559, 599), (599, 559, 558, 598), (598, 558, 556, 596), (624, 573, 575, 626), (626, 575, 574, 627), (627, 574, 572, 625), (540, 628, 630, 542), (542, 630, 631, 543), (543, 631, 629, 541), (665, 516, 519, 435, 464), (796, 802, 773, 767), (810, 816, 803, 795), (815, 787, 774, 801), (768, 775, 789, 781), (782, 788, 817, 809), (766, 769, 770, 772), (767, 771, 770, 769), (768, 772, 770, 771), (773, 776, 777, 779), (774, 778, 777, 776), (775, 779, 777, 778), (780, 783, 784, 786), (781, 785, 784, 783), (782, 786, 784, 785), (787, 790, 791, 793), (788, 792, 791, 790), (789, 793, 791, 792), (794, 797, 798, 800), (795, 799, 798, 797), (796, 800, 798, 799), (801, 804, 805, 807), (802, 806, 805, 804), (803, 807, 805, 806), (808, 811, 812, 814), (809, 813, 812, 811), (810, 814, 812, 813), (815, 818, 819, 821), (816, 820, 819, 818), (817, 821, 819, 820), (780, 766, 772, 783), (783, 772, 768, 781), (767, 773, 779, 771), (771, 779, 775, 768), (774, 787, 793, 778), (778, 793, 789, 775), (788, 782, 785, 792), (792, 785, 781, 789), (808, 780, 786, 811), (811, 786, 782, 809), (787, 815, 821, 790), (790, 821, 817, 788), (816, 810, 813, 820), (820, 813, 809, 817), (794, 808, 814, 797), (797, 814, 810, 795), (815, 801, 807, 818), (818, 807, 803, 816), (802, 796, 799, 806), (806, 799, 795, 803), (766, 794, 800, 769), (769, 800, 796, 767), (801, 774, 776, 804), (804, 776, 773, 802), (780, 808, 794, 766)])
me_cube_028.polygons.foreach_set('use_smooth', [True] * 612)
_k = set([(2, 119), (3, 49), (16, 18), (16, 126), (17, 19), (17, 109), (18, 19), (20, 22), (20, 53), (21, 23), (21, 80), (22, 23), (48, 50), (48, 114), (49, 51), (50, 51), (52, 54), (52, 84), (53, 55), (54, 55), (80, 82), (81, 82), (81, 108), (83, 85), (83, 110), (84, 85), (109, 138), (111, 131), (111, 140), (114, 115), (115, 117), (117, 119), (120, 121), (120, 125), (121, 122), (122, 123), (123, 137), (124, 125), (124, 128), (126, 127), (127, 129), (128, 130), (129, 131), (130, 141), (136, 137), (136, 138), (139, 140), (139, 141)])
me_cube_028.attributes.new('sharp_edge', 'BOOLEAN', 'EDGE').data.foreach_set('value', [ (min(e.vertices), max(e.vertices)) in _k for e in me_cube_028.edges])
_uv = me_cube_028.uv_layers.new(name='UVMap')
_uv.uv.foreach_set('vector', [0.1379, 0.75, 0.3621, 0.75, 0.362, 0.75, 0.138, 0.75, 0.875, 0.7366, 0.875, 0.5022, 0.875, 0.5022, 0.875, 0.737, 0.375, 0.5, 0.375, 0.5, 0.375, 0.5, 0.375, 0.5, 0.375, 0.25, 0.6228, 0.25, 0.6228, 0.5, 0.375, 0.5, 0.375, 0.5, 0.6228, 0.5, 0.6232, 0.5, 0.6068, 0.5, 0.5767, 0.5, 0.375, 0.5, 0.125, 0.5, 0.125, 0.737, 0.125, 0.7374, 0.125, 0.5021, 0.125, 0.5006, 0.125, 0.5, 0.375, 0.01255, 0.6182, 0.01255, 0.6182, 0.2479, 0.375, 0.2479, 0.6381, 0.75, 0.8619, 0.75, 0.8623, 0.75, 0.6377, 0.75, 0.375, 0.737, 0.375, 0.5, 0.375, 0.5, 0.375, 0.5002, 0.375, 0.5021, 0.375, 0.7374, 0.625, 0.5022, 0.625, 0.7366, 0.625, 0.737, 0.625, 0.5022, 0.375, 0.737, 0.375, 0.5, 0.375, 0.5, 0.375, 0.737, 0.625, 0.01454, 0.625, 0.2479, 0.6182, 0.2479, 0.6182, 0.01255, 0.375, 0.5021, 0.375, 0.7375, 0.375, 0.7374, 0.375, 0.5021, 0.138, 0.75, 0.362, 0.75, 0.3628, 0.75, 0.1372, 0.75, 0.6243, 0.5021, 0.625, 0.7355, 0.6182, 0.7374, 0.6182, 0.5021, 0.375, 0.01255, 0.375, 0.2479, 0.375, 0.2479, 0.375, 0.0126, 0.375, 0.7621, 0.375, 0.9879, 0.375, 0.9878, 0.375, 0.7622, 0.625, 0.5022, 0.875, 0.5022, 0.875, 0.7366, 0.8744, 0.7446, 0.8694, 0.7494, 0.8619, 0.75, 0.6381, 0.75, 0.6306, 0.7494, 0.6256, 0.7446, 0.625, 0.7366, 0.375, 0.7621, 0.6182, 0.7621, 0.6182, 0.9879, 0.375, 0.9879, 0.375, 0.5021, 0.6182, 0.5021, 0.6182, 0.7374, 0.375, 0.7375, 0.6377, 0.75, 0.8623, 0.75, 0.861, 0.75, 0.639, 0.75, 0.625, 0.764, 0.625, 0.986, 0.6182, 0.9879, 0.6182, 0.7621, 0.625, 0.5022, 0.625, 0.737, 0.625, 0.7355, 0.6243, 0.5021, 0.875, 0.737, 0.875, 0.5022, 0.875, 0.5021, 0.875, 0.7355, 0.375, 0.25, 0.375, 0.25, 0.375, 0.25, 0.375, 0.25, 0.1379, 0.75, 0.138, 0.75, 0.1307, 0.75, 0.1315, 0.7494, 0.1315, 0.7494, 0.1307, 0.75, 0.125, 0.7443, 0.1256, 0.7435, 0.1256, 0.7435, 0.125, 0.7443, 0.125, 0.737, 0.125, 0.737, 0.138, 0.75, 0.1372, 0.75, 0.1295, 0.75, 0.1307, 0.75, 0.1307, 0.75, 0.1295, 0.75, 0.125, 0.7454, 0.125, 0.7443, 0.125, 0.7443, 0.125, 0.7454, 0.125, 0.7374, 0.125, 0.737, 0.375, 0.01255, 0.375, 0.0126, 0.375, 0.006302, 0.375, 0.006273, 0.375, 0.006273, 0.375, 0.006302, 0.375, 0.0, 0.375, 0.0, 0.375, 0.994, 0.375, 0.9939, 0.375, 0.9878, 0.375, 0.9879, 0.861, 0.75, 0.8623, 0.75, 0.8694, 0.75, 0.8671, 0.75, 0.8671, 0.75, 0.8694, 0.75, 0.875, 0.7445, 0.875, 0.7418, 0.875, 0.7418, 0.875, 0.7445, 0.875, 0.737, 0.875, 0.7355, 0.6182, 0.9879, 0.625, 0.986, 0.625, 0.9921, 0.6183, 0.994, 0.6183, 2.998e-06, 0.625, 0.001917, 0.625, 0.008226, 0.6183, 0.006275, 0.6183, 0.006275, 0.625, 0.008226, 0.625, 0.01454, 0.6182, 0.01255, 0.8623, 0.75, 0.8619, 0.75, 0.8694, 0.7494, 0.8694, 0.75, 0.8694, 0.75, 0.8694, 0.7494, 0.8744, 0.7446, 0.875, 0.7445, 0.875, 0.7445, 0.8744, 0.7446, 0.875, 0.7366, 0.875, 0.737, 0.6182, 0.01255, 0.375, 0.01255, 0.375, 0.006273, 0.6182, 0.006275, 0.6182, 0.006275, 0.375, 0.006273, 0.375, 0.0, 0.6182, 0.0, 0.6182, 0.994, 0.375, 0.994, 0.375, 0.9879, 0.6182, 0.9879, 0.125, 0.5, 0.125, 0.737, 0.125, 0.737, 0.125, 0.5, 0.3628, 0.75, 0.362, 0.75, 0.3693, 0.75, 0.3705, 0.75, 0.3705, 0.75, 0.3693, 0.75, 0.375, 0.7443, 0.375, 0.7454, 0.375, 0.7454, 0.375, 0.7443, 0.375, 0.737, 0.375, 0.7374, 0.375, 0.7374, 0.375, 0.7375, 0.375, 0.7437, 0.375, 0.7437, 0.375, 0.7437, 0.375, 0.7437, 0.375, 0.756, 0.375, 0.7561, 0.375, 0.7561, 0.375, 0.756, 0.375, 0.7621, 0.375, 0.7622, 0.362, 0.75, 0.3621, 0.75, 0.3685, 0.7494, 0.3693, 0.75, 0.3693, 0.75, 0.3685, 0.7494, 0.3744, 0.7435, 0.375, 0.7443, 0.375, 0.7443, 0.3744, 0.7435, 0.375, 0.737, 0.375, 0.737, 0.6377, 0.75, 0.639, 0.75, 0.6329, 0.75, 0.6306, 0.75, 0.6306, 0.75, 0.6329, 0.75, 0.625, 0.7418, 0.625, 0.7445, 0.625, 0.7445, 0.625, 0.7418, 0.625, 0.7355, 0.625, 0.737, 0.625, 0.764, 0.6182, 0.7621, 0.6183, 0.756, 0.625, 0.7579, 0.625, 0.7579, 0.6183, 0.756, 0.6183, 0.75, 0.625, 0.7519, 0.625, 0.7418, 0.6183, 0.7437, 0.6182, 0.7374, 0.625, 0.7355, 0.375, 0.7375, 0.6182, 0.7374, 0.6182, 0.7437, 0.375, 0.7437, 0.375, 0.7437, 0.6182, 0.7437, 0.6182, 0.756, 0.375, 0.756, 0.375, 0.756, 0.6182, 0.756, 0.6182, 0.7621, 0.375, 0.7621, 0.625, 0.737, 0.625, 0.7366, 0.6256, 0.7446, 0.625, 0.7445, 0.625, 0.7445, 0.6256, 0.7446, 0.6306, 0.7494, 0.6306, 0.75, 0.6306, 0.75, 0.6306, 0.7494, 0.6381, 0.75, 0.6377, 0.75, 0.125, 0.5, 0.375, 0.5, 0.375, 0.737, 0.3744, 0.7435, 0.3685, 0.7494, 0.3621, 0.75, 0.1379, 0.75, 0.1315, 0.7494, 0.1256, 0.7435, 0.125, 0.737, 0.875, 0.5022, 0.625, 0.5022, 0.625, 0.5, 0.875, 0.5, 0.625, 0.25, 0.625, 0.5, 0.6228, 0.5, 0.6228, 0.25, 0.375, 0.2479, 0.375, 0.2479, 0.375, 0.25, 0.375, 0.25, 0.375, 0.25, 0.375, 0.25, 0.375, 0.25, 0.375, 0.25, 0.375, 0.5, 0.375, 0.5, 0.375, 0.5, 0.375, 0.5002, 0.375, 0.5002, 0.375, 0.5, 0.375, 0.5021, 0.375, 0.5021, 0.6232, 0.25, 0.606, 0.25, 0.623, 0.25, 0.625, 0.25, 0.875, 0.5, 0.875, 0.5, 0.875, 0.5021, 0.875, 0.5022, 0.606, 0.25, 0.5767, 0.25, 0.6182, 0.25, 0.624, 0.25, 0.624, 0.25, 0.6182, 0.25, 0.6182, 0.2479, 0.625, 0.2479, 0.6068, 0.5, 0.6232, 0.5, 0.625, 0.5, 0.6243, 0.5, 0.6243, 0.5, 0.625, 0.5, 0.625, 0.5022, 0.6243, 0.5021, 0.5767, 0.5, 0.6068, 0.5, 0.6243, 0.5, 0.6182, 0.5, 0.6182, 0.5, 0.6243, 0.5, 0.6243, 0.5021, 0.6182, 0.5021, 0.6228, 0.25, 0.6232, 0.25, 0.625, 0.25, 0.625, 0.25, 0.875, 0.5, 0.875, 0.5, 0.875, 0.5022, 0.875, 0.5022, 0.5767, 0.25, 0.375, 0.25, 0.375, 0.25, 0.6182, 0.25, 0.6182, 0.25, 0.375, 0.25, 0.375, 0.2479, 0.6182, 0.2479, 0.625, 0.5022, 0.625, 0.5022, 0.625, 0.5, 0.625, 0.5, 0.625, 0.5, 0.625, 0.5, 0.6232, 0.5, 0.6228, 0.5, 0.6182, 0.5021, 0.375, 0.5021, 0.375, 0.5, 0.6182, 0.5, 0.6182, 0.5, 0.375, 0.5, 0.375, 0.5, 0.5767, 0.5, 0.6228, 0.25, 0.375, 0.25, 0.375, 0.25, 0.5767, 0.25, 0.606, 0.25, 0.6232, 0.25, 0.8333, 0.533, 0.8428, 0.533, 0.8428, 0.717, 0.8333, 0.717, 0.5, 0.2917, 0.5909, 0.2917, 0.5907, 0.3333, 0.5, 0.3333, 0.5, 0.5166, 0.5912, 0.5166, 0.5912, 0.7334, 0.5, 0.7334, 0.625, 0.9583, 0.625, 0.9862, 0.6136, 0.9909, 0.5911, 0.9834, 0.5909, 0.9583, 0.5, 0.7666, 0.5911, 0.7666, 0.5909, 0.7917, 0.5, 0.7917, 0.5, 0.01663, 0.5912, 0.01663, 0.5912, 0.2334, 0.5, 0.2334, 0.625, 0.5115, 0.625, 0.7385, 0.6136, 0.7424, 0.5912, 0.7334, 0.5912, 0.5166, 0.6136, 0.5076, 0.5, 0.7917, 0.5909, 0.7917, 0.5907, 0.8333, 0.5, 0.8333, 0.5, 0.4167, 0.5907, 0.4167, 0.5909, 0.4583, 0.5, 0.4583, 0.5, 0.375, 0.5906, 0.375, 0.5907, 0.4167, 0.5, 0.4167, 0.5, 0.3333, 0.5907, 0.3333, 0.5906, 0.375, 0.5, 0.375, 0.4273, 0.875, 0.5, 0.875, 0.5, 0.9167, 0.4273, 0.9167, 0.1417, 0.5201, 0.1426, 0.518, 0.1449, 0.517, 0.1667, 0.517, 0.1667, 0.733, 0.1449, 0.733, 0.1426, 0.732, 0.1417, 0.7299, 0.4272, 0.2917, 0.5, 0.2917, 0.5, 0.3333, 0.4273, 0.3333, 0.4273, 0.3333, 0.5, 0.3333, 0.5, 0.375, 0.4273, 0.375, 0.4272, 0.4583, 0.5, 0.4583, 0.5, 0.4834, 0.4271, 0.4834, 0.625, 0.7638, 0.625, 0.7917, 0.5909, 0.7917, 0.5911, 0.7666, 0.6136, 0.7591, 0.5, 0.8333, 0.5907, 0.8333, 0.5906, 0.875, 0.5, 0.875, 0.5, 0.875, 0.5906, 0.875, 0.5907, 0.9167, 0.5, 0.9167, 0.5, 0.9167, 0.5907, 0.9167, 0.5909, 0.9583, 0.5, 0.9583, 0.6572, 0.533, 0.6667, 0.533, 0.6667, 0.717, 0.6572, 0.717, 0.7917, 0.533, 0.8333, 0.533, 0.8333, 0.717, 0.7917, 0.717, 0.75, 0.533, 0.7917, 0.533, 0.7917, 0.717, 0.75, 0.717, 0.7083, 0.533, 0.75, 0.533, 0.75, 0.717, 0.7083, 0.717, 0.6667, 0.533, 0.7083, 0.533, 0.7083, 0.717, 0.6667, 0.717, 0.2917, 0.517, 0.3333, 0.517, 0.3333, 0.733, 0.2917, 0.733, 0.25, 0.517, 0.2917, 0.517, 0.2917, 0.733, 0.25, 0.733, 0.2083, 0.517, 0.25, 0.517, 0.25, 0.733, 0.2083, 0.733, 0.1667, 0.517, 0.2083, 0.517, 0.2083, 0.733, 0.1667, 0.733, 0.4271, 0.2666, 0.5, 0.2666, 0.5, 0.2917, 0.4272, 0.2917, 0.4272, 0.9583, 0.5, 0.9583, 0.5, 0.9834, 0.4271, 0.9834, 0.4273, 0.8333, 0.5, 0.8333, 0.5, 0.875, 0.4273, 0.875, 0.4272, 0.7917, 0.5, 0.7917, 0.5, 0.8333, 0.4273, 0.8333, 0.4271, 0.7666, 0.5, 0.7666, 0.5, 0.7917, 0.4272, 0.7917, 0.5, 0.4583, 0.5909, 0.4583, 0.5911, 0.4834, 0.5, 0.4834, 0.5, 0.9583, 0.5909, 0.9583, 0.5911, 0.9834, 0.5, 0.9834, 0.4271, 0.9834, 0.5, 0.9834, 0.4989, 1.0, 0.4267, 1.0, 0.4273, 0.375, 0.5, 0.375, 0.5, 0.4167, 0.4273, 0.4167, 0.5, 0.2666, 0.5911, 0.2666, 0.5909, 0.2917, 0.5, 0.2917, 0.8428, 0.717, 0.8428, 0.533, 0.875, 0.5115, 0.875, 0.7385, 0.6667, 0.533, 0.6572, 0.533, 0.6388, 0.5, 0.6667, 0.5, 0.6572, 0.533, 0.6572, 0.717, 0.625, 0.7385, 0.625, 0.5115, 0.8333, 0.717, 0.8428, 0.717, 0.8612, 0.75, 0.8333, 0.75, 0.8428, 0.533, 0.8333, 0.533, 0.8333, 0.5, 0.8612, 0.5, 0.625, 0.0115, 0.625, 0.2385, 0.6136, 0.2424, 0.5912, 0.2334, 0.5912, 0.01663, 0.6136, 0.007627, 0.8333, 0.533, 0.7917, 0.533, 0.7917, 0.5, 0.8309, 0.5, 0.625, 0.2941, 0.625, 0.3333, 0.5907, 0.3333, 0.5909, 0.2917, 0.7917, 0.533, 0.75, 0.533, 0.75, 0.5, 0.7905, 0.5, 0.625, 0.3345, 0.625, 0.375, 0.5906, 0.375, 0.5907, 0.3333, 0.75, 0.533, 0.7083, 0.533, 0.7095, 0.5, 0.75, 0.5, 0.625, 0.375, 0.625, 0.4155, 0.5907, 0.4167, 0.5906, 0.375, 0.7083, 0.533, 0.6667, 0.533, 0.6691, 0.5, 0.7083, 0.5, 0.625, 0.4167, 0.625, 0.4559, 0.5909, 0.4583, 0.5907, 0.4167, 0.6572, 0.717, 0.6667, 0.717, 0.6667, 0.75, 0.6388, 0.75, 0.625, 0.4583, 0.625, 0.4862, 0.6136, 0.4909, 0.5911, 0.4834, 0.5909, 0.4583, 0.6667, 0.717, 0.7083, 0.717, 0.7083, 0.75, 0.6691, 0.75, 0.625, 0.7941, 0.625, 0.8333, 0.5907, 0.8333, 0.5909, 0.7917, 0.7083, 0.717, 0.75, 0.717, 0.75, 0.75, 0.7095, 0.75, 0.625, 0.8345, 0.625, 0.875, 0.5906, 0.875, 0.5907, 0.8333, 0.75, 0.717, 0.7917, 0.717, 0.7905, 0.75, 0.75, 0.75, 0.625, 0.875, 0.625, 0.9155, 0.5907, 0.9167, 0.5906, 0.875, 0.7917, 0.717, 0.8333, 0.717, 0.8309, 0.75, 0.7917, 0.75, 0.625, 0.9167, 0.625, 0.9559, 0.5909, 0.9583, 0.5907, 0.9167, 0.625, 0.2638, 0.625, 0.2917, 0.5909, 0.2917, 0.5911, 0.2666, 0.6136, 0.2591, 0.5912, 0.01663, 0.5912, 0.004869, 0.5912, 0.007627, 0.5912, 0.004869, 0.5872, 0.0, 0.5912, 0.007627, 0.4267, 0.0, 0.4989, 0.0, 0.5, 0.01663, 0.4271, 0.01663, 0.4271, 0.01663, 0.5, 0.01663, 0.5, 0.2334, 0.4271, 0.2334, 0.5912, 0.01663, 0.5, 0.01663, 0.5, 0.0, 0.59, 0.0, 0.59, 1.0, 0.5, 1.0, 0.5, 0.9834, 0.5911, 0.9834, 0.4273, 0.9167, 0.5, 0.9167, 0.5, 0.9583, 0.4272, 0.9583, 0.5872, 0.75, 0.5912, 0.7451, 0.5912, 0.7424, 0.5912, 0.7451, 0.5912, 0.7334, 0.5912, 0.7424, 0.4995, 0.5, 0.4269, 0.5, 0.4271, 0.4834, 0.5, 0.4834, 0.4271, 0.5166, 0.5, 0.5166, 0.5, 0.7334, 0.4271, 0.7334, 0.5, 0.7334, 0.5912, 0.7334, 0.59, 0.75, 0.4995, 0.75, 0.4995, 0.75, 0.59, 0.75, 0.5911, 0.7666, 0.5, 0.7666, 0.3333, 0.517, 0.3551, 0.517, 0.3574, 0.518, 0.3583, 0.5201, 0.3583, 0.7299, 0.3574, 0.732, 0.3551, 0.733, 0.3333, 0.733, 0.5912, 0.5166, 0.5912, 0.5049, 0.5912, 0.5076, 0.5912, 0.5049, 0.5872, 0.5, 0.5912, 0.5076, 0.4995, 0.25, 0.4269, 0.25, 0.4271, 0.2334, 0.5, 0.2334, 0.5, 0.5166, 0.4271, 0.5166, 0.4269, 0.5, 0.4995, 0.5, 0.5, 0.4834, 0.5911, 0.4834, 0.59, 0.5, 0.4995, 0.5, 0.4995, 0.5, 0.59, 0.5, 0.5912, 0.5166, 0.5, 0.5166, 0.5, 0.7666, 0.4271, 0.7666, 0.4269, 0.75, 0.4995, 0.75, 0.5872, 0.25, 0.5912, 0.2451, 0.5912, 0.2424, 0.5912, 0.2451, 0.5912, 0.2334, 0.5912, 0.2424, 0.5, 0.2666, 0.4271, 0.2666, 0.4269, 0.25, 0.4995, 0.25, 0.5911, 0.2666, 0.5, 0.2666, 0.4995, 0.25, 0.59, 0.25, 0.59, 0.25, 0.4995, 0.25, 0.5, 0.2334, 0.5912, 0.2334, 0.4995, 0.75, 0.4269, 0.75, 0.4271, 0.7334, 0.5, 0.7334, 0.3333, 0.517, 0.2917, 0.517, 0.2936, 0.4922, 0.336, 0.4923, 0.3891, 0.4586, 0.3891, 0.417, 0.4273, 0.4167, 0.4272, 0.4583, 0.2917, 0.517, 0.25, 0.517, 0.25, 0.4922, 0.2936, 0.4922, 0.3891, 0.417, 0.3891, 0.375, 0.4273, 0.375, 0.4273, 0.4167, 0.25, 0.517, 0.2083, 0.517, 0.2064, 0.4922, 0.25, 0.4922, 0.3891, 0.375, 0.3891, 0.333, 0.4273, 0.3333, 0.4273, 0.375, 0.2083, 0.517, 0.1667, 0.517, 0.164, 0.4923, 0.2064, 0.4922, 0.3891, 0.333, 0.3891, 0.2914, 0.4272, 0.2917, 0.4273, 0.3333, 0.1667, 0.733, 0.2083, 0.733, 0.2064, 0.7578, 0.164, 0.7577, 0.3891, 0.9586, 0.3891, 0.917, 0.4273, 0.9167, 0.4272, 0.9583, 0.2083, 0.733, 0.25, 0.733, 0.25, 0.7578, 0.2064, 0.7578, 0.3891, 0.917, 0.3891, 0.875, 0.4273, 0.875, 0.4273, 0.9167, 0.25, 0.733, 0.2917, 0.733, 0.2936, 0.7578, 0.25, 0.7578, 0.3891, 0.875, 0.3891, 0.833, 0.4273, 0.8333, 0.4273, 0.875, 0.2917, 0.733, 0.3333, 0.733, 0.336, 0.7577, 0.2936, 0.7578, 0.3891, 0.833, 0.3891, 0.7914, 0.4272, 0.7917, 0.4273, 0.8333, 0.1426, 0.732, 0.1449, 0.733, 0.1369, 0.757, 0.1253, 0.7524, 0.3889, 0.9989, 0.389, 0.9841, 0.4271, 0.9834, 0.4267, 1.0, 0.1417, 0.7299, 0.1426, 0.732, 0.1202, 0.7462, 0.1159, 0.7346, 0.389, 0.01668, 0.3889, 0.002319, 0.4267, 0.0, 0.4271, 0.01663, 0.4272, 0.9583, 0.4271, 0.9834, 0.389, 0.9841, 0.3891, 0.9586, 0.164, 0.7577, 0.1369, 0.757, 0.1449, 0.733, 0.1667, 0.733, 0.3551, 0.733, 0.3574, 0.732, 0.3747, 0.7524, 0.3631, 0.757, 0.389, 0.7659, 0.389, 0.7511, 0.4269, 0.75, 0.4271, 0.7666, 0.3574, 0.732, 0.3583, 0.7299, 0.389, 0.7333, 0.3798, 0.7462, 0.389, 0.7477, 0.389, 0.7333, 0.4271, 0.7334, 0.4269, 0.75, 0.3333, 0.733, 0.3551, 0.733, 0.3631, 0.757, 0.336, 0.7577, 0.3891, 0.7914, 0.389, 0.7659, 0.4271, 0.7666, 0.4272, 0.7917, 0.3583, 0.5201, 0.3574, 0.518, 0.3798, 0.5038, 0.389, 0.5167, 0.389, 0.5167, 0.389, 0.5023, 0.4269, 0.5, 0.4271, 0.5166, 0.3574, 0.518, 0.3551, 0.517, 0.3631, 0.493, 0.3747, 0.4976, 0.389, 0.4989, 0.389, 0.4841, 0.4271, 0.4834, 0.4269, 0.5, 0.3583, 0.7299, 0.3583, 0.5201, 0.389, 0.5167, 0.389, 0.7333, 0.389, 0.7333, 0.389, 0.5167, 0.4271, 0.5166, 0.4271, 0.7334, 0.3551, 0.517, 0.3333, 0.517, 0.336, 0.4923, 0.3631, 0.493, 0.389, 0.4841, 0.3891, 0.4586, 0.4272, 0.4583, 0.4271, 0.4834, 0.1449, 0.517, 0.1426, 0.518, 0.1253, 0.4976, 0.1369, 0.493, 0.389, 0.2659, 0.389, 0.2511, 0.4269, 0.25, 0.4271, 0.2666, 0.1426, 0.518, 0.1417, 0.5201, 0.1159, 0.5154, 0.1202, 0.5038, 0.389, 0.2477, 0.389, 0.2333, 0.4271, 0.2334, 0.4269, 0.25, 0.1417, 0.5201, 0.1417, 0.7299, 0.1159, 0.7346, 0.1159, 0.5154, 0.389, 0.2333, 0.389, 0.01668, 0.4271, 0.01663, 0.4271, 0.2334, 0.1667, 0.517, 0.1449, 0.517, 0.1369, 0.493, 0.164, 0.4923, 0.3891, 0.2914, 0.389, 0.2659, 0.4271, 0.2666, 0.4272, 0.2917, 0.4273, 0.4167, 0.5, 0.4167, 0.5, 0.4583, 0.4272, 0.4583, 0.8333, 0.533, 0.8428, 0.533, 0.8428, 0.717, 0.8333, 0.717, 0.5, 0.2917, 0.5909, 0.2917, 0.5907, 0.3333, 0.5, 0.3333, 0.5, 0.5166, 0.5912, 0.5166, 0.5912, 0.7334, 0.5, 0.7334, 0.625, 0.9583, 0.625, 0.9862, 0.6136, 0.9909, 0.5911, 0.9834, 0.5909, 0.9583, 0.5, 0.7666, 0.5911, 0.7666, 0.5909, 0.7917, 0.5, 0.7917, 0.5, 0.01663, 0.5912, 0.01663, 0.5912, 0.2334, 0.5, 0.2334, 0.625, 0.5115, 0.625, 0.7385, 0.6136, 0.7424, 0.5912, 0.7334, 0.5912, 0.5166, 0.6136, 0.5076, 0.5, 0.7917, 0.5909, 0.7917, 0.5907, 0.8333, 0.5, 0.8333, 0.5, 0.4167, 0.5907, 0.4167, 0.5909, 0.4583, 0.5, 0.4583, 0.5, 0.375, 0.5906, 0.375, 0.5907, 0.4167, 0.5, 0.4167, 0.5, 0.3333, 0.5907, 0.3333, 0.5906, 0.375, 0.5, 0.375, 0.4273, 0.875, 0.5, 0.875, 0.5, 0.9167, 0.4273, 0.9167, 0.1417, 0.5201, 0.1426, 0.518, 0.1449, 0.517, 0.1667, 0.517, 0.1667, 0.733, 0.1449, 0.733, 0.1426, 0.732, 0.1417, 0.7299, 0.4272, 0.2917, 0.5, 0.2917, 0.5, 0.3333, 0.4273, 0.3333, 0.4273, 0.3333, 0.5, 0.3333, 0.5, 0.375, 0.4273, 0.375, 0.4272, 0.4583, 0.5, 0.4583, 0.5, 0.4834, 0.4271, 0.4834, 0.625, 0.7638, 0.625, 0.7917, 0.5909, 0.7917, 0.5911, 0.7666, 0.6136, 0.7591, 0.5, 0.8333, 0.5907, 0.8333, 0.5906, 0.875, 0.5, 0.875, 0.5, 0.875, 0.5906, 0.875, 0.5907, 0.9167, 0.5, 0.9167, 0.5, 0.9167, 0.5907, 0.9167, 0.5909, 0.9583, 0.5, 0.9583, 0.6572, 0.533, 0.6667, 0.533, 0.6667, 0.717, 0.6572, 0.717, 0.7917, 0.533, 0.8333, 0.533, 0.8333, 0.717, 0.7917, 0.717, 0.75, 0.533, 0.7917, 0.533, 0.7917, 0.717, 0.75, 0.717, 0.7083, 0.533, 0.75, 0.533, 0.75, 0.717, 0.7083, 0.717, 0.6667, 0.533, 0.7083, 0.533, 0.7083, 0.717, 0.6667, 0.717, 0.2917, 0.517, 0.3333, 0.517, 0.3333, 0.733, 0.2917, 0.733, 0.25, 0.517, 0.2917, 0.517, 0.2917, 0.733, 0.25, 0.733, 0.2083, 0.517, 0.25, 0.517, 0.25, 0.733, 0.2083, 0.733, 0.1667, 0.517, 0.2083, 0.517, 0.2083, 0.733, 0.1667, 0.733, 0.4271, 0.2666, 0.5, 0.2666, 0.5, 0.2917, 0.4272, 0.2917, 0.4272, 0.9583, 0.5, 0.9583, 0.5, 0.9834, 0.4271, 0.9834, 0.4273, 0.8333, 0.5, 0.8333, 0.5, 0.875, 0.4273, 0.875, 0.4272, 0.7917, 0.5, 0.7917, 0.5, 0.8333, 0.4273, 0.8333, 0.4271, 0.7666, 0.5, 0.7666, 0.5, 0.7917, 0.4272, 0.7917, 0.5, 0.4583, 0.5909, 0.4583, 0.5911, 0.4834, 0.5, 0.4834, 0.5, 0.9583, 0.5909, 0.9583, 0.5911, 0.9834, 0.5, 0.9834, 0.4271, 0.9834, 0.5, 0.9834, 0.4989, 1.0, 0.4267, 1.0, 0.4273, 0.375, 0.5, 0.375, 0.5, 0.4167, 0.4273, 0.4167, 0.5, 0.2666, 0.5911, 0.2666, 0.5909, 0.2917, 0.5, 0.2917, 0.8428, 0.717, 0.8428, 0.533, 0.875, 0.5115, 0.875, 0.7385, 0.6667, 0.533, 0.6572, 0.533, 0.6388, 0.5, 0.6667, 0.5, 0.6572, 0.533, 0.6572, 0.717, 0.625, 0.7385, 0.625, 0.5115, 0.8333, 0.717, 0.8428, 0.717, 0.8612, 0.75, 0.8333, 0.75, 0.8428, 0.533, 0.8333, 0.533, 0.8333, 0.5, 0.8612, 0.5, 0.625, 0.0115, 0.625, 0.2385, 0.6136, 0.2424, 0.5912, 0.2334, 0.5912, 0.01663, 0.6136, 0.007627, 0.8333, 0.533, 0.7917, 0.533, 0.7917, 0.5, 0.8309, 0.5, 0.625, 0.2941, 0.625, 0.3333, 0.5907, 0.3333, 0.5909, 0.2917, 0.7917, 0.533, 0.75, 0.533, 0.75, 0.5, 0.7905, 0.5, 0.625, 0.3345, 0.625, 0.375, 0.5906, 0.375, 0.5907, 0.3333, 0.75, 0.533, 0.7083, 0.533, 0.7095, 0.5, 0.75, 0.5, 0.625, 0.375, 0.625, 0.4155, 0.5907, 0.4167, 0.5906, 0.375, 0.7083, 0.533, 0.6667, 0.533, 0.6691, 0.5, 0.7083, 0.5, 0.625, 0.4167, 0.625, 0.4559, 0.5909, 0.4583, 0.5907, 0.4167, 0.6572, 0.717, 0.6667, 0.717, 0.6667, 0.75, 0.6388, 0.75, 0.625, 0.4583, 0.625, 0.4862, 0.6136, 0.4909, 0.5911, 0.4834, 0.5909, 0.4583, 0.6667, 0.717, 0.7083, 0.717, 0.7083, 0.75, 0.6691, 0.75, 0.625, 0.7941, 0.625, 0.8333, 0.5907, 0.8333, 0.5909, 0.7917, 0.7083, 0.717, 0.75, 0.717, 0.75, 0.75, 0.7095, 0.75, 0.625, 0.8345, 0.625, 0.875, 0.5906, 0.875, 0.5907, 0.8333, 0.75, 0.717, 0.7917, 0.717, 0.7905, 0.75, 0.75, 0.75, 0.625, 0.875, 0.625, 0.9155, 0.5907, 0.9167, 0.5906, 0.875, 0.7917, 0.717, 0.8333, 0.717, 0.8309, 0.75, 0.7917, 0.75, 0.625, 0.9167, 0.625, 0.9559, 0.5909, 0.9583, 0.5907, 0.9167, 0.625, 0.2638, 0.625, 0.2917, 0.5909, 0.2917, 0.5911, 0.2666, 0.6136, 0.2591, 0.5912, 0.01663, 0.5912, 0.004869, 0.5912, 0.007627, 0.5912, 0.004869, 0.5872, 0.0, 0.5912, 0.007627, 0.4267, 0.0, 0.4989, 0.0, 0.5, 0.01663, 0.4271, 0.01663, 0.4271, 0.01663, 0.5, 0.01663, 0.5, 0.2334, 0.4271, 0.2334, 0.5912, 0.01663, 0.5, 0.01663, 0.5, 0.0, 0.59, 0.0, 0.59, 1.0, 0.5, 1.0, 0.5, 0.9834, 0.5911, 0.9834, 0.4273, 0.9167, 0.5, 0.9167, 0.5, 0.9583, 0.4272, 0.9583, 0.5872, 0.75, 0.5912, 0.7451, 0.5912, 0.7424, 0.5912, 0.7451, 0.5912, 0.7334, 0.5912, 0.7424, 0.4995, 0.5, 0.4269, 0.5, 0.4271, 0.4834, 0.5, 0.4834, 0.4271, 0.5166, 0.5, 0.5166, 0.5, 0.7334, 0.4271, 0.7334, 0.5, 0.7334, 0.5912, 0.7334, 0.59, 0.75, 0.4995, 0.75, 0.4995, 0.75, 0.59, 0.75, 0.5911, 0.7666, 0.5, 0.7666, 0.3333, 0.517, 0.3551, 0.517, 0.3574, 0.518, 0.3583, 0.5201, 0.3583, 0.7299, 0.3574, 0.732, 0.3551, 0.733, 0.3333, 0.733, 0.5912, 0.5166, 0.5912, 0.5049, 0.5912, 0.5076, 0.5912, 0.5049, 0.5872, 0.5, 0.5912, 0.5076, 0.4995, 0.25, 0.4269, 0.25, 0.4271, 0.2334, 0.5, 0.2334, 0.5, 0.5166, 0.4271, 0.5166, 0.4269, 0.5, 0.4995, 0.5, 0.5, 0.4834, 0.5911, 0.4834, 0.59, 0.5, 0.4995, 0.5, 0.4995, 0.5, 0.59, 0.5, 0.5912, 0.5166, 0.5, 0.5166, 0.5, 0.7666, 0.4271, 0.7666, 0.4269, 0.75, 0.4995, 0.75, 0.5872, 0.25, 0.5912, 0.2451, 0.5912, 0.2424, 0.5912, 0.2451, 0.5912, 0.2334, 0.5912, 0.2424, 0.5, 0.2666, 0.4271, 0.2666, 0.4269, 0.25, 0.4995, 0.25, 0.5911, 0.2666, 0.5, 0.2666, 0.4995, 0.25, 0.59, 0.25, 0.59, 0.25, 0.4995, 0.25, 0.5, 0.2334, 0.5912, 0.2334, 0.4995, 0.75, 0.4269, 0.75, 0.4271, 0.7334, 0.5, 0.7334, 0.3333, 0.517, 0.2917, 0.517, 0.2936, 0.4922, 0.336, 0.4923, 0.3891, 0.4586, 0.3891, 0.417, 0.4273, 0.4167, 0.4272, 0.4583, 0.2917, 0.517, 0.25, 0.517, 0.25, 0.4922, 0.2936, 0.4922, 0.3891, 0.417, 0.3891, 0.375, 0.4273, 0.375, 0.4273, 0.4167, 0.25, 0.517, 0.2083, 0.517, 0.2064, 0.4922, 0.25, 0.4922, 0.3891, 0.375, 0.3891, 0.333, 0.4273, 0.3333, 0.4273, 0.375, 0.2083, 0.517, 0.1667, 0.517, 0.164, 0.4923, 0.2064, 0.4922, 0.3891, 0.333, 0.3891, 0.2914, 0.4272, 0.2917, 0.4273, 0.3333, 0.1667, 0.733, 0.2083, 0.733, 0.2064, 0.7578, 0.164, 0.7577, 0.3891, 0.9586, 0.3891, 0.917, 0.4273, 0.9167, 0.4272, 0.9583, 0.2083, 0.733, 0.25, 0.733, 0.25, 0.7578, 0.2064, 0.7578, 0.3891, 0.917, 0.3891, 0.875, 0.4273, 0.875, 0.4273, 0.9167, 0.25, 0.733, 0.2917, 0.733, 0.2936, 0.7578, 0.25, 0.7578, 0.3891, 0.875, 0.3891, 0.833, 0.4273, 0.8333, 0.4273, 0.875, 0.2917, 0.733, 0.3333, 0.733, 0.336, 0.7577, 0.2936, 0.7578, 0.3891, 0.833, 0.3891, 0.7914, 0.4272, 0.7917, 0.4273, 0.8333, 0.1426, 0.732, 0.1449, 0.733, 0.1369, 0.757, 0.1253, 0.7524, 0.3889, 0.9989, 0.389, 0.9841, 0.4271, 0.9834, 0.4267, 1.0, 0.1417, 0.7299, 0.1426, 0.732, 0.1202, 0.7462, 0.1159, 0.7346, 0.389, 0.01668, 0.3889, 0.002319, 0.4267, 0.0, 0.4271, 0.01663, 0.4272, 0.9583, 0.4271, 0.9834, 0.389, 0.9841, 0.3891, 0.9586, 0.164, 0.7577, 0.1369, 0.757, 0.1449, 0.733, 0.1667, 0.733, 0.3551, 0.733, 0.3574, 0.732, 0.3747, 0.7524, 0.3631, 0.757, 0.389, 0.7659, 0.389, 0.7511, 0.4269, 0.75, 0.4271, 0.7666, 0.3574, 0.732, 0.3583, 0.7299, 0.389, 0.7333, 0.3798, 0.7462, 0.389, 0.7477, 0.389, 0.7333, 0.4271, 0.7334, 0.4269, 0.75, 0.3333, 0.733, 0.3551, 0.733, 0.3631, 0.757, 0.336, 0.7577, 0.3891, 0.7914, 0.389, 0.7659, 0.4271, 0.7666, 0.4272, 0.7917, 0.3583, 0.5201, 0.3574, 0.518, 0.3798, 0.5038, 0.389, 0.5167, 0.389, 0.5167, 0.389, 0.5023, 0.4269, 0.5, 0.4271, 0.5166, 0.3574, 0.518, 0.3551, 0.517, 0.3631, 0.493, 0.3747, 0.4976, 0.389, 0.4989, 0.389, 0.4841, 0.4271, 0.4834, 0.4269, 0.5, 0.3583, 0.7299, 0.3583, 0.5201, 0.389, 0.5167, 0.389, 0.7333, 0.389, 0.7333, 0.389, 0.5167, 0.4271, 0.5166, 0.4271, 0.7334, 0.3551, 0.517, 0.3333, 0.517, 0.336, 0.4923, 0.3631, 0.493, 0.389, 0.4841, 0.3891, 0.4586, 0.4272, 0.4583, 0.4271, 0.4834, 0.1449, 0.517, 0.1426, 0.518, 0.1253, 0.4976, 0.1369, 0.493, 0.389, 0.2659, 0.389, 0.2511, 0.4269, 0.25, 0.4271, 0.2666, 0.1426, 0.518, 0.1417, 0.5201, 0.1159, 0.5154, 0.1202, 0.5038, 0.389, 0.2477, 0.389, 0.2333, 0.4271, 0.2334, 0.4269, 0.25, 0.1417, 0.5201, 0.1417, 0.7299, 0.1159, 0.7346, 0.1159, 0.5154, 0.389, 0.2333, 0.389, 0.01668, 0.4271, 0.01663, 0.4271, 0.2334, 0.1667, 0.517, 0.1449, 0.517, 0.1369, 0.493, 0.164, 0.4923, 0.3891, 0.2914, 0.389, 0.2659, 0.4271, 0.2666, 0.4272, 0.2917, 0.4273, 0.4167, 0.5, 0.4167, 0.5, 0.4583, 0.4272, 0.4583, 0.375, 0.25, 0.623, 0.25, 0.625, 0.25, 0.625, 0.25, 0.375, 0.25, 0.625, 0.5, 0.625, 0.5, 0.625, 0.5, 0.625, 0.5, 0.625, 0.739, 0.7097, 0.739, 0.7097, 0.75, 0.6516, 0.75, 0.6328, 0.748, 0.625, 0.7431, 0.8597, 0.739, 0.875, 0.739, 0.875, 0.7431, 0.8736, 0.748, 0.8702, 0.75, 0.8597, 0.75, 0.375, 0.739, 0.625, 0.739, 0.625, 0.7431, 0.375, 0.7431, 0.375, 0.7766, 0.625, 0.7766, 0.625, 0.8347, 0.375, 0.8347, 0.375, 0.5, 0.2903, 0.5, 0.2903, 0.5, 0.3612, 0.5, 0.3681, 0.5, 0.3731, 0.5, 0.375, 0.5, 0.375, 0.4153, 0.625, 0.4153, 0.625, 0.4862, 0.375, 0.4862, 0.625, 0.25, 0.625, 0.25, 0.625, 0.25, 0.625, 0.25, 0.8725, 0.5, 0.8597, 0.5, 0.8597, 0.5, 0.8648, 0.5, 0.8682, 0.5, 0.8712, 0.5, 0.8725, 0.5, 0.375, 0.5, 0.623, 0.5, 0.625, 0.5145, 0.625, 0.589, 0.375, 0.589, 0.1403, 0.5, 0.125, 0.5, 0.125, 0.5, 0.1253, 0.5, 0.1262, 0.5, 0.1275, 0.5, 0.1403, 0.5, 0.625, 0.3153, 0.625, 0.2653, 0.625, 0.2653, 0.625, 0.3153, 0.8597, 0.5, 0.8097, 0.5, 0.8097, 0.5, 0.8597, 0.5, 0.375, 0.161, 0.625, 0.161, 0.625, 0.2355, 0.623, 0.25, 0.375, 0.25, 0.125, 0.689, 0.1403, 0.689, 0.1403, 0.739, 0.125, 0.739, 0.2903, 0.589, 0.375, 0.589, 0.375, 0.689, 0.2903, 0.689, 0.8597, 0.689, 0.875, 0.689, 0.875, 0.739, 0.8597, 0.739, 0.2903, 0.5, 0.375, 0.5, 0.375, 0.589, 0.2903, 0.589, 0.8097, 0.589, 0.8597, 0.589, 0.8597, 0.689, 0.8097, 0.689, 0.375, 0.589, 0.625, 0.589, 0.625, 0.689, 0.375, 0.689, 0.2903, 0.689, 0.375, 0.689, 0.375, 0.739, 0.2903, 0.739, 0.375, 0.2525, 0.625, 0.2525, 0.625, 0.2653, 0.375, 0.2653, 0.7597, 0.589, 0.8097, 0.589, 0.8097, 0.689, 0.7597, 0.689, 0.375, 0.06099, 0.625, 0.06099, 0.625, 0.161, 0.375, 0.161, 0.375, 0.689, 0.625, 0.689, 0.625, 0.739, 0.375, 0.739, 0.375, 0.9847, 0.625, 0.9847, 0.625, 0.9952, 0.375, 0.9952, 0.375, 0.01099, 0.625, 0.01099, 0.625, 0.06099, 0.375, 0.06099, 0.7097, 0.589, 0.7597, 0.589, 0.7597, 0.689, 0.7097, 0.689, 0.625, 0.589, 0.7097, 0.589, 0.7097, 0.689, 0.625, 0.689, 0.8597, 0.589, 0.875, 0.589, 0.875, 0.689, 0.8597, 0.689, 0.2903, 0.689, 0.2903, 0.739, 0.2903, 0.739, 0.2903, 0.689, 0.1903, 0.689, 0.2403, 0.689, 0.2403, 0.739, 0.1903, 0.739, 0.1903, 0.739, 0.1403, 0.739, 0.1403, 0.739, 0.1903, 0.739, 0.125, 0.5, 0.1403, 0.5, 0.1403, 0.589, 0.125, 0.589, 0.2403, 0.739, 0.2403, 0.689, 0.2403, 0.689, 0.2403, 0.739, 0.1903, 0.5, 0.2403, 0.5, 0.2403, 0.589, 0.1903, 0.589, 0.1903, 0.589, 0.1403, 0.589, 0.1403, 0.589, 0.1903, 0.589, 0.625, 0.689, 0.7097, 0.689, 0.7097, 0.739, 0.625, 0.739, 0.7097, 0.689, 0.7597, 0.689, 0.7597, 0.739, 0.7097, 0.739, 0.7597, 0.689, 0.8097, 0.689, 0.8097, 0.739, 0.7597, 0.739, 0.8097, 0.689, 0.8597, 0.689, 0.8597, 0.739, 0.8097, 0.739, 0.125, 0.589, 0.1403, 0.589, 0.1403, 0.689, 0.125, 0.689, 0.1403, 0.589, 0.1903, 0.589, 0.1903, 0.689, 0.1403, 0.689, 0.1903, 0.589, 0.2403, 0.589, 0.2403, 0.689, 0.1903, 0.689, 0.2403, 0.589, 0.2903, 0.589, 0.2903, 0.689, 0.2403, 0.689, 0.625, 0.5, 0.623, 0.5, 0.375, 0.5, 0.375, 0.5, 0.625, 0.5, 0.7097, 0.5, 0.7597, 0.5, 0.7597, 0.589, 0.7097, 0.589, 0.7597, 0.5, 0.8097, 0.5, 0.8097, 0.589, 0.7597, 0.589, 0.8097, 0.5, 0.8597, 0.5, 0.8597, 0.589, 0.8097, 0.589, 0.8701, 0.5, 0.8701, 0.5, 0.8652, 0.5, 0.8652, 0.5, 0.625, 0.4153, 0.625, 0.3653, 0.625, 0.3653, 0.625, 0.4153, 0.625, 0.3653, 0.625, 0.3153, 0.625, 0.3153, 0.625, 0.3653, 0.625, 0.5145, 0.6388, 0.5, 0.7097, 0.5, 0.7097, 0.589, 0.625, 0.589, 0.8652, 0.5, 0.8597, 0.5, 0.8597, 0.5, 0.8652, 0.5, 0.7597, 0.5, 0.7097, 0.5, 0.7097, 0.5, 0.7597, 0.5, 0.7097, 0.5, 0.6795, 0.5, 0.6795, 0.5, 0.7097, 0.5, 0.7097, 0.5, 0.6388, 0.5, 0.6385, 0.5, 0.6426, 0.5, 0.6624, 0.5, 0.6811, 0.5, 0.7097, 0.5, 0.8597, 0.5, 0.8097, 0.5, 0.8097, 0.5, 0.8597, 0.5, 0.8097, 0.5, 0.7597, 0.5, 0.7597, 0.5, 0.8097, 0.5, 0.7597, 0.5, 0.7097, 0.5, 0.7097, 0.5, 0.7597, 0.5, 0.625, 0.4862, 0.625, 0.4153, 0.625, 0.4153, 0.625, 0.4437, 0.625, 0.4621, 0.625, 0.4791, 0.625, 0.4862, 0.2903, 0.5, 0.2403, 0.5, 0.2403, 0.5, 0.2903, 0.5, 0.2403, 0.5, 0.1903, 0.5, 0.1903, 0.5, 0.2403, 0.5, 0.1903, 0.5, 0.1403, 0.5, 0.1403, 0.5, 0.1903, 0.5, 0.625, 0.2653, 0.625, 0.2525, 0.625, 0.2525, 0.625, 0.2538, 0.625, 0.2568, 0.625, 0.2602, 0.625, 0.2653, 0.375, 0.2653, 0.625, 0.2653, 0.625, 0.3153, 0.375, 0.3153, 0.375, 0.3153, 0.625, 0.3153, 0.625, 0.3653, 0.375, 0.3653, 0.375, 0.3653, 0.625, 0.3653, 0.625, 0.4153, 0.375, 0.4153, 0.7097, 0.739, 0.7597, 0.739, 0.7597, 0.75, 0.7097, 0.75, 0.7597, 0.739, 0.8097, 0.739, 0.8097, 0.75, 0.7597, 0.75, 0.8097, 0.739, 0.8597, 0.739, 0.8597, 0.75, 0.8097, 0.75, 0.375, 0.006899, 0.625, 0.006899, 0.625, 0.01099, 0.375, 0.01099, 0.1403, 0.739, 0.1903, 0.739, 0.1903, 0.75, 0.1403, 0.75, 0.1903, 0.739, 0.2403, 0.739, 0.2403, 0.75, 0.1903, 0.75, 0.2403, 0.739, 0.2903, 0.739, 0.2903, 0.75, 0.2403, 0.75, 0.2903, 0.739, 0.375, 0.739, 0.375, 0.7431, 0.3672, 0.748, 0.3484, 0.75, 0.2903, 0.75, 0.375, 0.8347, 0.625, 0.8347, 0.625, 0.8847, 0.375, 0.8847, 0.375, 0.8847, 0.625, 0.8847, 0.625, 0.9347, 0.375, 0.9347, 0.375, 0.9347, 0.625, 0.9347, 0.625, 0.9847, 0.375, 0.9847, 0.1403, 0.689, 0.1903, 0.689, 0.1903, 0.739, 0.1403, 0.739, 0.2403, 0.689, 0.2903, 0.689, 0.2903, 0.739, 0.2403, 0.739, 0.1403, 0.5, 0.1903, 0.5, 0.1903, 0.589, 0.1403, 0.589, 0.2403, 0.5, 0.2903, 0.5, 0.2903, 0.589, 0.2403, 0.589, 0.2403, 0.689, 0.2903, 0.689, 0.2903, 0.689, 0.2403, 0.689, 0.1403, 0.589, 0.1403, 0.5, 0.1403, 0.5, 0.1403, 0.589, 0.1903, 0.5, 0.1903, 0.589, 0.1903, 0.589, 0.1903, 0.5, 0.1403, 0.5, 0.1903, 0.5, 0.1903, 0.5, 0.1403, 0.5, 0.1403, 0.689, 0.1903, 0.689, 0.1903, 0.689, 0.1403, 0.689, 0.2403, 0.589, 0.2403, 0.5, 0.2403, 0.5, 0.2403, 0.589, 0.2903, 0.5, 0.2903, 0.589, 0.2903, 0.589, 0.2903, 0.5, 0.2903, 0.589, 0.2403, 0.589, 0.2403, 0.589, 0.2903, 0.589, 0.2403, 0.5, 0.2903, 0.5, 0.2903, 0.5, 0.2403, 0.5, 0.1403, 0.739, 0.1403, 0.689, 0.1403, 0.689, 0.1403, 0.739, 0.2903, 0.739, 0.2403, 0.739, 0.2403, 0.739, 0.2903, 0.739, 0.1903, 0.689, 0.1903, 0.739, 0.1903, 0.739, 0.1903, 0.689, 0.375, 0.9952, 0.625, 0.9952, 0.625, 1.0, 0.375, 1.0, 0.375, 0.0, 0.625, 0.0, 0.625, 0.006899, 0.375, 0.006899, 0.625, 0.7766, 0.375, 0.7766, 0.375, 0.75, 0.625, 0.75, 0.625, 0.75, 0.375, 0.75, 0.375, 0.7431, 0.625, 0.7431, 0.125, 0.739, 0.1403, 0.739, 0.1403, 0.75, 0.1298, 0.75, 0.1264, 0.748, 0.125, 0.7431, 0.6523, 0.5, 0.6523, 0.5, 0.6268, 0.5, 0.6256, 0.5, 0.6795, 0.5, 0.6795, 0.5, 0.6523, 0.5, 0.6523, 0.5, 0.625, 0.25, 0.625, 0.25, 0.625, 0.25, 0.625, 0.25, 0.6256, 0.5, 0.6268, 0.5, 0.625, 0.5, 0.625, 0.5, 0.625, 0.25, 0.625, 0.25, 0.625, 0.25, 0.625, 0.25, 0.8097, 0.5, 0.7597, 0.5, 0.7597, 0.5, 0.8097, 0.5, 0.625, 0.25, 0.625, 0.25, 0.625, 0.25, 0.625, 0.25, 0.625, 0.25, 0.625, 0.25, 0.625, 0.5, 0.625, 0.5, 0.625, 0.5, 0.625, 0.5, 0.625, 0.5145, 0.623, 0.5, 0.625, 0.2525, 0.375, 0.2525, 0.375, 0.2512, 0.625, 0.2512, 0.625, 0.2512, 0.375, 0.2512, 0.375, 0.25, 0.625, 0.25, 0.625, 0.25, 0.375, 0.25, 0.375, 0.25, 0.625, 0.25, 0.625, 0.5, 0.375, 0.5, 0.375, 0.5, 0.625, 0.5, 0.625, 0.5, 0.375, 0.5, 0.375, 0.4931, 0.625, 0.4931, 0.625, 0.4931, 0.375, 0.4931, 0.375, 0.4862, 0.625, 0.4862, 0.8597, 0.5, 0.8097, 0.5, 0.8097, 0.5, 0.8597, 0.5, 0.8597, 0.5, 0.8097, 0.5, 0.8097, 0.5, 0.8597, 0.5, 0.8597, 0.5, 0.8097, 0.5, 0.8097, 0.5, 0.8597, 0.5, 0.8097, 0.5, 0.7597, 0.5, 0.7597, 0.5, 0.8097, 0.5, 0.8097, 0.5, 0.7597, 0.5, 0.7597, 0.5, 0.8097, 0.5, 0.8097, 0.5, 0.7597, 0.5, 0.7597, 0.5, 0.8097, 0.5, 0.7597, 0.5, 0.7097, 0.5, 0.7097, 0.5, 0.7597, 0.5, 0.7597, 0.5, 0.7097, 0.5, 0.7097, 0.5, 0.7597, 0.5, 0.7597, 0.5, 0.7097, 0.5, 0.7097, 0.5, 0.7597, 0.5, 0.8597, 0.5, 0.8097, 0.5, 0.8097, 0.5, 0.8597, 0.5, 0.625, 0.2653, 0.625, 0.3153, 0.625, 0.3153, 0.625, 0.2653, 0.625, 0.2653, 0.625, 0.3153, 0.625, 0.3153, 0.625, 0.2653, 0.8097, 0.5, 0.7597, 0.5, 0.7597, 0.5, 0.8097, 0.5, 0.625, 0.3153, 0.625, 0.3653, 0.625, 0.3653, 0.625, 0.3153, 0.625, 0.3153, 0.625, 0.3653, 0.625, 0.3653, 0.625, 0.3153, 0.7597, 0.5, 0.7097, 0.5, 0.7097, 0.5, 0.7597, 0.5, 0.625, 0.3653, 0.625, 0.4153, 0.625, 0.4153, 0.625, 0.3653, 0.625, 0.3653, 0.625, 0.4153, 0.625, 0.4153, 0.625, 0.3653, 0.625, 0.4621, 0.625, 0.4437, 0.625, 0.4446, 0.625, 0.4674, 0.625, 0.4674, 0.625, 0.4446, 0.625, 0.4457, 0.625, 0.4718, 0.6532, 0.5, 0.6793, 0.5, 0.6795, 0.5, 0.6523, 0.5, 0.6811, 0.5, 0.6624, 0.5, 0.6573, 0.5, 0.6803, 0.5, 0.6803, 0.5, 0.6573, 0.5, 0.6525, 0.5, 0.6795, 0.5, 0.6795, 0.5, 0.6525, 0.5, 0.6523, 0.5, 0.6795, 0.5, 0.625, 0.4791, 0.625, 0.4621, 0.625, 0.4674, 0.625, 0.4859, 0.625, 0.4859, 0.625, 0.4674, 0.625, 0.4731, 0.625, 0.4926, 0.6254, 0.5, 0.6518, 0.5, 0.6523, 0.5, 0.6256, 0.5, 0.6624, 0.5, 0.6426, 0.5, 0.6351, 0.5, 0.6573, 0.5, 0.6573, 0.5, 0.6351, 0.5, 0.6272, 0.5, 0.6525, 0.5, 0.6525, 0.5, 0.6272, 0.5, 0.6268, 0.5, 0.6523, 0.5, 0.625, 0.4862, 0.625, 0.4791, 0.625, 0.4859, 0.625, 0.4931, 0.625, 0.4931, 0.625, 0.4859, 0.625, 0.4927, 0.625, 0.5, 0.625, 0.5, 0.6253, 0.5, 0.6256, 0.5, 0.625, 0.5, 0.6426, 0.5, 0.6385, 0.5, 0.6317, 0.5, 0.6351, 0.5, 0.6351, 0.5, 0.6317, 0.5, 0.625, 0.5, 0.6272, 0.5, 0.6272, 0.5, 0.625, 0.5, 0.625, 0.5, 0.6268, 0.5, 0.625, 0.2538, 0.625, 0.2525, 0.625, 0.2512, 0.625, 0.2525, 0.625, 0.2525, 0.625, 0.2512, 0.625, 0.25, 0.625, 0.25, 0.625, 0.25, 0.625, 0.25, 0.625, 0.25, 0.625, 0.25, 0.8725, 0.5, 0.8712, 0.5, 0.8725, 0.5, 0.8738, 0.5, 0.8738, 0.5, 0.8725, 0.5, 0.8737, 0.5, 0.875, 0.5, 0.625, 0.25, 0.625, 0.25, 0.625, 0.25, 0.625, 0.25, 0.625, 0.2568, 0.625, 0.2538, 0.625, 0.2525, 0.625, 0.2559, 0.625, 0.2559, 0.625, 0.2525, 0.625, 0.2513, 0.625, 0.2549, 0.625, 0.25, 0.625, 0.25, 0.625, 0.25, 0.625, 0.25, 0.8712, 0.5, 0.8682, 0.5, 0.8691, 0.5, 0.8725, 0.5, 0.8725, 0.5, 0.8691, 0.5, 0.8701, 0.5, 0.8737, 0.5, 0.625, 0.25, 0.625, 0.25, 0.625, 0.25, 0.625, 0.25, 0.625, 0.2602, 0.625, 0.2568, 0.625, 0.2559, 0.625, 0.26, 0.625, 0.26, 0.625, 0.2559, 0.625, 0.2551, 0.625, 0.2598, 0.8652, 0.5, 0.8699, 0.5, 0.8701, 0.5, 0.8652, 0.5, 0.8682, 0.5, 0.8648, 0.5, 0.865, 0.5, 0.8691, 0.5, 0.8691, 0.5, 0.865, 0.5, 0.8652, 0.5, 0.8699, 0.5, 0.8699, 0.5, 0.8652, 0.5, 0.8652, 0.5, 0.8701, 0.5, 0.8648, 0.5, 0.8597, 0.5, 0.8597, 0.5, 0.865, 0.5, 0.865, 0.5, 0.8597, 0.5, 0.8597, 0.5, 0.8652, 0.5, 0.8652, 0.5, 0.8597, 0.5, 0.8597, 0.5, 0.8652, 0.5, 0.625, 0.2653, 0.625, 0.2602, 0.625, 0.26, 0.625, 0.2653, 0.625, 0.2653, 0.625, 0.26, 0.625, 0.2599, 0.625, 0.2653, 0.8597, 0.5, 0.8651, 0.5, 0.8652, 0.5, 0.8597, 0.5, 0.625, 0.2525, 0.625, 0.2525, 0.625, 0.2512, 0.625, 0.2512, 0.625, 0.2512, 0.625, 0.2512, 0.625, 0.25, 0.625, 0.25, 0.625, 0.25, 0.625, 0.25, 0.625, 0.25, 0.625, 0.25, 0.8725, 0.5, 0.8725, 0.5, 0.8738, 0.5, 0.8738, 0.5, 0.625, 0.25, 0.625, 0.25, 0.625, 0.25, 0.625, 0.25, 0.625, 0.25, 0.625, 0.25, 0.625, 0.25, 0.625, 0.25, 0.625, 0.5, 0.625, 0.5, 0.625, 0.5, 0.625, 0.5, 0.625, 0.5, 0.625, 0.5, 0.6317, 0.5, 0.6319, 0.5, 0.6319, 0.5, 0.6317, 0.5, 0.6385, 0.5, 0.6388, 0.5, 0.6795, 0.5, 0.7097, 0.5, 0.7097, 0.5, 0.6795, 0.5, 0.6795, 0.5, 0.7097, 0.5, 0.7097, 0.5, 0.6803, 0.5, 0.6803, 0.5, 0.7097, 0.5, 0.7097, 0.5, 0.6811, 0.5, 0.625, 0.4437, 0.625, 0.4153, 0.625, 0.4153, 0.625, 0.4446, 0.625, 0.4446, 0.625, 0.4153, 0.625, 0.4153, 0.625, 0.4452, 0.6798, 0.5, 0.7097, 0.5, 0.7097, 0.5, 0.6795, 0.5, 0.625, 0.4862, 0.625, 0.4862, 0.625, 0.4931, 0.625, 0.4931, 0.625, 0.4931, 0.625, 0.4931, 0.625, 0.5, 0.625, 0.5, 0.625, 0.5, 0.625, 0.5, 0.625, 0.5, 0.625, 0.5, 0.8597, 0.5, 0.8725, 0.5, 0.875, 0.5145, 0.875, 0.589, 0.8597, 0.589, 0.3855, 0.7605, 0.6145, 0.7605, 0.6145, 0.9895, 0.3855, 0.9895, 0.3855, 0.5105, 0.6145, 0.5105, 0.6145, 0.7395, 0.3855, 0.7395, 0.6355, 0.5105, 0.8645, 0.5105, 0.8645, 0.7395, 0.6355, 0.7395, 0.3855, 0.0105, 0.6145, 0.0105, 0.6145, 0.2395, 0.3855, 0.2395, 0.3855, 0.2605, 0.6145, 0.2605, 0.6145, 0.4895, 0.3855, 0.4895, 0.1355, 0.7395, 0.1355, 0.75, 0.1294, 0.75, 0.125, 0.7395, 0.3855, 0.9895, 0.3855, 1.0, 0.3794, 1.0, 0.375, 0.9895, 0.3855, 0.0105, 0.375, 0.0105, 0.375, 0.004438, 0.3855, 0.0, 0.6145, 0.9895, 0.625, 0.9895, 0.625, 0.9956, 0.6145, 1.0, 0.8645, 0.7395, 0.875, 0.7395, 0.875, 0.7456, 0.8645, 0.75, 0.6145, 0.0105, 0.6145, 0.0, 0.6206, 0.0, 0.625, 0.0105, 0.1355, 0.5105, 0.125, 0.5105, 0.125, 0.5044, 0.1355, 0.5, 0.3855, 0.2395, 0.3855, 0.25, 0.3794, 0.25, 0.375, 0.2395, 0.3855, 0.2605, 0.375, 0.2605, 0.375, 0.2544, 0.3855, 0.25, 0.8645, 0.5105, 0.8645, 0.5, 0.8706, 0.5, 0.875, 0.5105, 0.6145, 0.2605, 0.6145, 0.25, 0.6206, 0.25, 0.625, 0.2605, 0.6145, 0.2395, 0.625, 0.2395, 0.625, 0.2456, 0.6145, 0.25, 0.3645, 0.7395, 0.375, 0.7395, 0.3765, 0.75, 0.3645, 0.75, 0.3855, 0.7395, 0.3855, 0.75, 0.3765, 0.75, 0.375, 0.7395, 0.3855, 0.7605, 0.375, 0.7605, 0.3765, 0.75, 0.3855, 0.75, 0.6355, 0.7395, 0.6355, 0.75, 0.625, 0.7485, 0.625, 0.7395, 0.6145, 0.7605, 0.6145, 0.75, 0.625, 0.7485, 0.625, 0.7605, 0.6145, 0.7395, 0.625, 0.7395, 0.625, 0.7485, 0.6145, 0.75, 0.3645, 0.5105, 0.3645, 0.5, 0.375, 0.5015, 0.375, 0.5105, 0.3855, 0.4895, 0.3855, 0.5, 0.375, 0.5015, 0.375, 0.4895, 0.3855, 0.5105, 0.375, 0.5105, 0.375, 0.5015, 0.3855, 0.5, 0.6355, 0.5105, 0.625, 0.5105, 0.6235, 0.5, 0.6355, 0.5, 0.6145, 0.5105, 0.6145, 0.5, 0.6235, 0.5, 0.625, 0.5105, 0.6145, 0.4895, 0.625, 0.4895, 0.6235, 0.5, 0.6145, 0.5, 0.1355, 0.5105, 0.1355, 0.7395, 0.125, 0.7395, 0.125, 0.5105, 0.375, 0.2395, 0.375, 0.0105, 0.3855, 0.0105, 0.3855, 0.2395, 0.3855, 0.9895, 0.6145, 0.9895, 0.6145, 1.0, 0.3855, 1.0, 0.3855, 0.0, 0.6145, 0.0, 0.6145, 0.0105, 0.3855, 0.0105, 0.8645, 0.7395, 0.8645, 0.5105, 0.875, 0.5105, 0.875, 0.7395, 0.625, 0.0105, 0.625, 0.2395, 0.6145, 0.2395, 0.6145, 0.0105, 0.6145, 0.2605, 0.3855, 0.2605, 0.3855, 0.25, 0.6145, 0.25, 0.6145, 0.25, 0.3855, 0.25, 0.3855, 0.2395, 0.6145, 0.2395, 0.3645, 0.5105, 0.1355, 0.5105, 0.1355, 0.5, 0.3645, 0.5, 0.375, 0.4895, 0.375, 0.2605, 0.3855, 0.2605, 0.3855, 0.4895, 0.8645, 0.5105, 0.6355, 0.5105, 0.6355, 0.5, 0.8645, 0.5, 0.625, 0.2605, 0.625, 0.4895, 0.6145, 0.4895, 0.6145, 0.2605, 0.6145, 0.5105, 0.3855, 0.5105, 0.3855, 0.5, 0.6145, 0.5, 0.6145, 0.5, 0.3855, 0.5, 0.3855, 0.4895, 0.6145, 0.4895, 0.3645, 0.7395, 0.3645, 0.5105, 0.375, 0.5105, 0.375, 0.7395, 0.375, 0.7395, 0.375, 0.5105, 0.3855, 0.5105, 0.3855, 0.7395, 0.6355, 0.5105, 0.6355, 0.7395, 0.625, 0.7395, 0.625, 0.5105, 0.625, 0.5105, 0.625, 0.7395, 0.6145, 0.7395, 0.6145, 0.5105, 0.6145, 0.7605, 0.3855, 0.7605, 0.3855, 0.75, 0.6145, 0.75, 0.6145, 0.75, 0.3855, 0.75, 0.3855, 0.7395, 0.6145, 0.7395, 0.1355, 0.7395, 0.3645, 0.7395, 0.3645, 0.75, 0.1355, 0.75, 0.375, 0.9895, 0.375, 0.7605, 0.3855, 0.7605, 0.3855, 0.9895, 0.6355, 0.7395, 0.8645, 0.7395, 0.8645, 0.75, 0.6355, 0.75, 0.625, 0.7605, 0.625, 0.9895, 0.6145, 0.9895, 0.6145, 0.7605, 0.1355, 0.5105, 0.3645, 0.5105, 0.3645, 0.7395, 0.1355, 0.7395])
me_cube_028.use_remesh_fix_poles = True
me_cube_028.use_remesh_preserve_attributes = False
me_cube_028.update()

# ---- objects
ob_bed = bpy.data.objects.new('Bed', me_cube_028)

# ---- transforms, parenting, visibility, modifiers, constraints
ob_bed.location = (-4.387, 16.5, 0.5445)
ob_bed.rotation_euler = (0.0, 0.0, 1.571)
ob_bed.scale = (1.882, 1.7, 0.04858)

# ---- collection membership
col_blusbedroom.objects.link(ob_bed)

# ---- scene / render settings (as saved in the file)
scene.frame_start = 1; scene.frame_end = 200; scene.frame_set(0)
scene.render.engine = 'BLENDER_EEVEE_NEXT'
scene.render.image_settings.exr_codec = 'NONE'
scene.render.film_transparent = True
scene.render.simplify_subdivision_render = 0
scene.render.simplify_child_particles_render = 0.0
scene.cycles.sampling_pattern = 'TABULATED_SOBOL'
scene.cycles.use_light_tree = False
scene.eevee.taa_render_samples = 32
scene.eevee.use_gtao = True
scene.eevee.gtao_quality = 1.0
scene.eevee.gtao_distance = 0.8
scene.eevee.fast_gi_quality = 1.0
scene.eevee.use_raytracing = True
scene.view_settings.look = 'Medium Contrast'
scene.view_settings.view_transform = 'Filmic'
bpy.context.view_layer.update()

# ---- added for rendering (the .blend has no active camera and no usable light): camera, sun + grey world if the file has none
cam_auto = bpy.data.cameras.new('AutoCamera')
cam_auto.lens = 50.0
cam_auto.sensor_width = 36.0
cam_auto.clip_end = 1000.0
ob_auto_camera = bpy.data.objects.new('AutoCamera', cam_auto)
scene.collection.objects.link(ob_auto_camera)
ob_auto_camera.location = (-1.62353, 12.7765, 2.97969)
ob_auto_camera.rotation_euler = (1.09748, -7.21219e-08, 0.694738)
scene.camera = ob_auto_camera
light_auto_sun = bpy.data.lights.new('AutoSun', 'SUN')
light_auto_sun.energy = 3.0
light_auto_sun.angle = 0.0523599
ob_auto_sun = bpy.data.objects.new('AutoSun', light_auto_sun)
scene.collection.objects.link(ob_auto_sun)
ob_auto_sun.rotation_euler = (0.872665, 0.174533, 0.523599)
if scene.world is None:
    world_auto = bpy.data.worlds.new('AutoWorld')
    world_auto.color = (0.3, 0.3, 0.3)
    scene.world = world_auto
bpy.context.view_layer.update()
